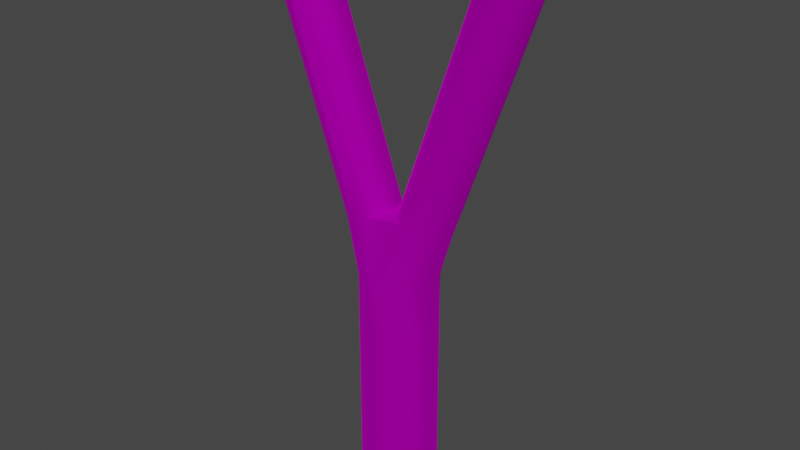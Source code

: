 # Source: slingshot.blend  (saved by Blender 2.91.10; exported with 4.5.12 LTS)
import bpy
from mathutils import Matrix  # noqa: F401  (used for matrix-valued properties, if any)

bpy.ops.wm.read_factory_settings(use_empty=True)
scene = bpy.context.scene
scene.name = 'Scene'

# ---- collections
col_collection = bpy.data.collections.new('Collection'); scene.collection.children.link(col_collection)

# ---- images (referenced by path relative to the original .blend; pixels are not part of the script)
import os
ASSET_DIR = os.environ.get("B2B_ASSET_DIR", "")  # directory of the original .blend (textures are referenced by path, not embedded)
HERE = os.path.dirname(os.path.abspath(__file__))  # packed textures are extracted next to this script under _unpacked/

def load_image(name, relpath, width, height, colorspace="sRGB"):
    """Load a texture the original file referenced (path relative to the .blend, or extracted next to this script)."""
    p = next((c for c in (os.path.join(HERE, relpath), os.path.join(ASSET_DIR, relpath)) if relpath and os.path.exists(c)), "")
    if p:
        img = bpy.data.images.load(p, check_existing=True)
        img.name = name
    else:  # same state as the original file: an image datablock whose file is absent (Cycles renders it pink)
        img = bpy.data.images.new(name, width, height)
        img.source = "FILE"
        img.filepath = "//" + (relpath or name)
    img.colorspace_settings.name = colorspace
    return img
img_colr_jpg_001 = load_image('colr.jpg.001', 'colr.jpg', 1024, 1024, 'sRGB')

# ---- materials (node trees are filled in below, after node groups)
mat_material = bpy.data.materials.new('Material')
mat_material.use_transparent_shadow = False
mat_material.roughness = 0.8965
mat_material.specular_intensity = 0.0
mat_material.metallic = 1.0

# ---- material node trees
mat_material.use_nodes = True; mat_material.node_tree.nodes.clear()
_N = mat_material.node_tree.nodes; _L = mat_material.node_tree.links
n0 = _N.new('ShaderNodeBsdfPrincipled'); n0.name = 'Principled BSDF'; n0.location = (10, 300)
n0.distribution = 'GGX'
n0.subsurface_method = 'BURLEY'
n0.inputs[1].default_value = 1.0
n0.inputs[2].default_value = 0.8965
n0.inputs[3].default_value = 1.45
n0.inputs[13].default_value = 0.0
n0.inputs[27].default_value = (0.0, 0.0, 0.0, 1.0)
n1 = _N.new('ShaderNodeOutputMaterial'); n1.name = 'Material Output'; n1.location = (300, 300)
n2 = _N.new('ShaderNodeNormalMap'); n2.name = 'Normal Map'; n2.location = (-300, -300)
n2.label = 'Normal/Map'
n2.inputs[0].default_value = 0.3
n3 = _N.new('ShaderNodeTexImage'); n3.name = 'Image Texture'; n3.location = (-280, 280)
n3.image = img_colr_jpg_001
_L.new(n0.outputs[0], n1.inputs[0])
_L.new(n2.outputs[0], n0.inputs[5])
_L.new(n3.outputs[0], n0.inputs[0])
n1.is_active_output = True

# ---- world
world_world = bpy.data.worlds.new('World'); scene.world = world_world
world_world.use_nodes = True; world_world.node_tree.nodes.clear()
_N = world_world.node_tree.nodes; _L = world_world.node_tree.links
n0 = _N.new('ShaderNodeOutputWorld'); n0.name = 'World Output'; n0.location = (300, 300)
n1 = _N.new('ShaderNodeBackground'); n1.name = 'Background'; n1.location = (10, 300)
n1.inputs[0].default_value = (0.05088, 0.05088, 0.05088, 1.0)
_L.new(n1.outputs[0], n0.inputs[0])
n0.is_active_output = True
world_world.color = (0.05088, 0.05088, 0.05088)
world_world.use_sun_shadow = False
world_world.sun_shadow_jitter_overblur = 0.0

# ---- meshes
me_mesh_001 = bpy.data.meshes.new('Mesh.001')
me_mesh_001.from_pydata([(7.889e-30, -4.349, 0.0), (0.6221, -4.349, 0.0), (0.6221, -3.624, 0.0), (0.6221, -2.899, 0.0), (0.6221, -2.174, 0.0), (0.6221, -1.45, 0.0), (0.6221, -0.7248, 0.0), (0.5917, -4.349, -0.1923), (0.5917, -3.624, -0.1923), (0.5917, -2.899, -0.1923), (0.5917, -2.174, -0.1923), (0.5917, -1.45, -0.1923), (0.5917, -0.7248, -0.1913), (0.5033, -4.349, -0.3657), (0.5033, -3.624, -0.3657), (0.5033, -2.899, -0.3657), (0.5033, -1.45, -0.3657), (0.5033, -2.174, -0.3657), (0.3657, -4.349, -0.5033), (0.5033, -0.7248, -0.3639), (0.3657, -2.899, -0.5033), (0.3657, -3.624, -0.5033), (0.3657, -1.45, -0.5033), (0.3657, -2.174, -0.5033), (0.1923, -4.349, -0.5917), (0.3657, -0.7248, -0.5009), (0.1923, -2.899, -0.5917), (0.1923, -3.624, -0.5917), (0.1923, -1.45, -0.5917), (0.1923, -2.174, -0.5917), (7.889e-30, -4.349, -0.6221), (0.1923, -0.7248, -0.5888), (7.889e-30, -2.174, -0.6221), (7.889e-30, -1.45, -0.6221), (7.889e-30, -3.624, -0.6221), (7.889e-30, -2.899, -0.6221), (0.5917, -3.624, 0.1923), (0.5917, -2.899, 0.1923), (7.889e-30, -0.7248, -0.6221), (0.5917, -4.349, 0.1923), (0.5917, -0.7248, 0.1913), (-0.1923, -4.349, -0.5917), (0.5917, -2.174, 0.1923), (0.5917, -1.45, 0.1923), (-0.1923, -2.174, -0.5917), (-0.1923, -1.45, -0.5917), (-0.1923, -3.624, -0.5917), (-0.1923, -2.899, -0.5917), (-0.9741, 1.564, -0.4627), (-0.7303, 0.8816, -0.4627), (-0.4864, 0.1991, -0.4627), (-0.1923, -0.7248, -0.5871), (-1.949, 4.294, -0.4627), (-1.706, 3.612, -0.4627), (-1.462, 2.929, -0.4627), (-1.218, 2.247, -0.4627), (-0.3657, -2.174, -0.5033), (-0.3657, -2.899, -0.5033), (-0.3657, -3.624, -0.5033), (-0.3657, -4.349, -0.5033), (-0.8936, 0.8233, -0.3936), (-0.6498, 0.1407, -0.3936), (-0.3657, -0.7248, -0.4994), (-0.3657, -1.45, -0.5033), (-2.113, 4.236, -0.3936), (-0.5033, -4.349, -0.3657), (-0.5033, -3.624, -0.3657), (-0.5033, -2.899, -0.3657), (-1.137, 1.506, -0.3936), (-1.381, 2.188, -0.3936), (-1.625, 2.871, -0.3936), (-1.869, 3.553, -0.3936), (-1.023, 0.777, -0.286), (-1.267, 1.46, -0.286), (-1.511, 2.142, -0.286), (-1.755, 2.825, -0.286), (-0.5033, -2.174, -0.3657), (-0.5033, -1.45, -0.3657), (-0.5033, -0.7248, -0.3628), (-0.7794, 0.0944, -0.286), (-0.5917, -2.174, -0.1923), (-0.5917, -2.899, -0.1923), (-0.5917, -0.7248, -0.1907), (-0.5917, -1.45, -0.1923), (-2.242, 4.19, -0.286), (-1.999, 3.507, -0.286), (-0.5917, -3.624, -0.1923), (-0.5917, -4.349, -0.1923), (-2.082, 3.477, -0.1503), (-1.838, 2.795, -0.1503), (-0.6221, -4.349, 0.0), (-2.326, 4.16, -0.1503), (-1.106, 0.7472, -0.1503), (-0.8626, 0.06468, -0.1503), (-1.594, 2.112, -0.1503), (-1.35, 1.43, -0.1503), (-1.135, 0.737, 0.0), (-1.379, 1.42, 0.0), (-0.6221, -0.7248, 0.0), (-0.8913, 0.05443, 0.0), (-0.6221, -2.174, 0.0), (-0.6221, -1.45, 0.0), (-0.6221, -3.624, 0.0), (-0.6221, -2.899, 0.0), (-0.5917, -2.899, 0.1923), (-0.5917, -2.174, 0.1923), (-0.5917, -4.349, 0.1923), (-0.5917, -3.624, 0.1923), (-2.11, 3.467, 0.0), (-2.354, 4.15, 0.0), (-1.623, 2.102, 0.0), (-1.867, 2.785, 0.0), (-2.082, 3.477, 0.1503), (-1.838, 2.795, 0.1503), (-1.594, 2.112, 0.1503), (-1.35, 1.43, 0.1503), (-1.106, 0.7472, 0.1503), (-0.8626, 0.06468, 0.1503), (-0.5917, -0.7248, 0.1907), (-0.5917, -1.45, 0.1923), (-0.7794, 0.0944, 0.286), (-0.5033, -0.7248, 0.3628), (-0.5033, -1.45, 0.3657), (-0.5033, -2.174, 0.3657), (-0.5033, -2.899, 0.3657), (-0.5033, -3.624, 0.3657), (-0.5033, -4.349, 0.3657), (-2.326, 4.16, 0.1503), (-0.3657, -2.174, 0.5033), (-0.3657, -2.899, 0.5033), (-0.3657, -0.7248, 0.4994), (-0.3657, -1.45, 0.5033), (-0.8936, 0.8233, 0.3936), (-0.6498, 0.1407, 0.3936), (-1.381, 2.188, 0.3936), (-1.137, 1.506, 0.3936), (-1.267, 1.46, 0.286), (-1.023, 0.777, 0.286), (-1.755, 2.825, 0.286), (-1.511, 2.142, 0.286), (-2.242, 4.19, 0.286), (-1.999, 3.507, 0.286), (-0.3657, -3.624, 0.5033), (-0.3657, -4.349, 0.5033), (-0.1923, -0.7248, 0.5871), (-0.4864, 0.1991, 0.4627), (-0.7303, 0.8816, 0.4627), (-0.9741, 1.564, 0.4627), (-1.218, 2.247, 0.4627), (-1.462, 2.929, 0.4627), (-1.706, 3.612, 0.4627), (-1.949, 4.294, 0.4627), (-1.625, 2.871, 0.3936), (-1.869, 3.553, 0.3936), (-2.113, 4.236, 0.3936), (-0.1923, -4.349, 0.5917), (-0.1923, -3.624, 0.5917), (-0.1923, -2.899, 0.5917), (-0.1923, -2.174, 0.5917), (-0.1923, -1.45, 0.5917), (0.1923, -0.7248, 0.5888), (0.1923, -1.45, 0.5917), (0.1923, -2.174, 0.5917), (0.1923, -2.899, 0.5917), (0.3657, -2.174, 0.5033), (0.3657, -2.899, 0.5033), (0.3657, -3.624, 0.5033), (0.3657, -4.349, 0.5033), (7.889e-30, -2.174, 0.6221), (7.889e-30, -2.899, 0.6221), (7.889e-30, -3.624, 0.6221), (7.889e-30, -4.349, 0.6221), (0.1923, -3.624, 0.5917), (0.1923, -4.349, 0.5917), (7.889e-30, -0.7248, 0.6221), (7.889e-30, -1.45, 0.6221), (0.8398, 2.48, 0.1428), (-0.2979, 0.2636, 0.3936), (-1.515, 3.677, 0.3936), (-1.759, 4.36, 0.3936), (-1.028, 2.312, 0.3936), (-1.272, 2.994, 0.3936), (-0.5414, 0.9462, 0.3936), (-0.7849, 1.629, 0.3936), (0.5033, -4.349, 0.3657), (0.5033, -3.624, 0.3657), (0.3657, -1.45, 0.5033), (0.3657, -0.7248, 0.5009), (0.5033, -1.45, 0.3657), (0.5033, -0.7248, 0.3639), (0.5033, -2.899, 0.3657), (0.5033, -2.174, 0.3657), (-1.386, 3.723, -0.286), (-1.142, 3.041, -0.286), (-0.08505, 0.3395, -0.1503), (-1.629, 4.406, -0.286), (-0.4118, 0.9925, -0.286), (-0.1683, 0.3098, -0.286), (-0.8987, 2.358, -0.286), (-0.6552, 1.675, -0.286), (-1.272, 2.994, -0.3936), (-1.028, 2.312, -0.3936), (-1.759, 4.36, -0.3936), (-1.515, 3.677, -0.3936), (-0.2979, 0.2636, -0.3936), (1.327, 3.846, 0.1428), (-0.7849, 1.629, -0.3936), (-0.5414, 0.9462, -0.3936), (-1.517, 4.446, 0.0), (-0.08505, 0.3395, 0.1503), (-0.3285, 1.022, 0.1503), (-0.572, 1.705, 0.1503), (-0.5433, 1.715, 0.0), (-0.7868, 2.398, 0.0), (-1.03, 3.08, 0.0), (-1.274, 3.763, 0.0), (-1.302, 3.753, -0.1503), (-1.546, 4.436, -0.1503), (-0.05637, 0.3497, 0.0), (-0.2998, 1.032, 0.0), (-0.3285, 1.022, -0.1503), (-0.572, 1.705, -0.1503), (-0.8155, 2.388, -0.1503), (-1.059, 3.07, -0.1503), (1.242, 2.34, -0.4394), (0.9985, 1.657, -0.4394), (0.7546, 0.9744, -0.4394), (0.5108, 0.2919, -0.4394), (1.653, 4.499, 0.2716), (-1.629, 4.406, 0.286), (-1.386, 3.723, 0.286), (-1.142, 3.041, 0.286), (-0.8987, 2.358, 0.286), (-0.6552, 1.675, 0.286), (-0.4118, 0.9925, 0.286), (-0.1683, 0.3098, 0.286), (-1.546, 4.436, 0.1503), (-1.302, 3.753, 0.1503), (-1.059, 3.07, 0.1503), (-0.8155, 2.388, 0.1503), (1.291, 1.552, -0.2716), (1.535, 2.235, -0.2716), (0.8037, 0.1872, -0.2716), (1.048, 0.8698, -0.2716), (2.137, 4.329, -0.3738), (1.167, 3.133, 0.2716), (1.649, 2.964, -0.3738), (1.893, 3.646, -0.3738), (1.162, 1.599, -0.3738), (1.406, 2.281, -0.3738), (0.6741, 0.2335, -0.3738), (0.918, 0.9161, -0.3738), (1.974, 4.387, -0.4394), (1.41, 3.816, 0.2716), (1.486, 3.022, -0.4394), (1.73, 3.705, -0.4394), (0.4361, 1.085, 0.2716), (2.379, 4.243, 0.0), (2.135, 3.56, 0.0), (1.891, 2.877, 0.0), (1.618, 2.205, 0.1428), (1.375, 1.523, 0.1428), (1.131, 0.84, 0.1428), (0.887, 0.1575, 0.1428), (0.1927, 0.4026, 0.2716), (2.35, 4.253, 0.1428), (2.106, 3.57, 0.1428), (1.862, 2.888, 0.1428), (1.535, 2.235, 0.2716), (1.291, 1.552, 0.2716), (1.048, 0.8698, 0.2716), (0.8037, 0.1872, 0.2716), (2.267, 4.283, -0.2716), (0.9231, 2.451, 0.2716), (1.779, 2.917, -0.2716), (2.023, 3.6, -0.2716), (1.375, 1.523, -0.1428), (1.618, 2.205, -0.1428), (0.887, 0.1575, -0.1428), (1.131, 0.84, -0.1428), (2.35, 4.253, -0.1428), (0.6796, 1.768, 0.2716), (1.862, 2.888, -0.1428), (2.106, 3.57, -0.1428), (1.403, 1.512, 0.0), (1.647, 2.195, 0.0), (0.9156, 0.1472, 0.0), (1.159, 0.8298, 0.0), (1.974, 4.387, 0.4394), (1.73, 3.705, 0.4394), (1.783, 4.452, 0.3738), (1.54, 3.77, 0.3738), (0.3223, 0.3564, 0.3738), (0.5964, 1.798, 0.1428), (0.8093, 1.722, 0.3738), (0.5658, 1.039, 0.3738), (1.296, 3.087, 0.3738), (1.053, 2.404, 0.3738), (0.3223, 0.3564, -0.3738), (1.083, 3.163, 0.1428), (0.8093, 1.722, -0.3738), (0.5658, 1.039, -0.3738), (1.296, 3.087, -0.3738), (1.053, 2.404, -0.3738), (1.779, 2.917, 0.2716), (2.023, 3.6, 0.2716), (2.267, 4.283, 0.2716), (0.6741, 0.2335, 0.3738), (0.918, 0.9161, 0.3738), (1.162, 1.599, 0.3738), (1.406, 2.281, 0.3738), (1.649, 2.964, 0.3738), (1.893, 3.646, 0.3738), (2.137, 4.329, 0.3738), (1.57, 4.528, 0.1428), (0.5108, 0.2919, 0.4394), (0.7546, 0.9744, 0.4394), (0.9985, 1.657, 0.4394), (1.242, 2.34, 0.4394), (1.486, 3.022, 0.4394), (1.167, 3.133, -0.2716), (1.41, 3.816, -0.2716), (0.6796, 1.768, -0.2716), (0.9231, 2.451, -0.2716), (0.1927, 0.4026, -0.2716), (0.4361, 1.085, -0.2716), (1.54, 3.77, -0.3738), (1.783, 4.452, -0.3738), (0.8398, 2.48, -0.1428), (0.3529, 1.115, -0.1428), (0.5964, 1.798, -0.1428), (1.653, 4.499, -0.2716), (0.1094, 0.4323, -0.1428), (1.083, 3.163, -0.1428), (1.327, 3.846, -0.1428), (1.57, 4.528, -0.1428), (0.08076, 0.4425, 0.0), (0.3242, 1.125, 0.0), (0.5677, 1.808, 0.0), (0.8112, 2.491, 0.0), (1.055, 3.173, 0.0), (1.298, 3.856, 0.0), (1.542, 4.539, 0.0), (0.1094, 0.4323, 0.1428), (0.3529, 1.115, 0.1428)], [], [(335, 342, 314, 228, 290, 288, 313, 306, 265, 257, 280, 272, 244, 252, 327, 331), (91, 109, 127, 140, 154, 151, 179, 229, 236, 208, 217, 195, 202, 52, 64, 84), (7, 1, 0), (7, 8, 2, 1), (8, 9, 3, 2), (9, 10, 4, 3), (10, 11, 5, 4), (11, 12, 6, 5), (38, 298, 227, 31), (298, 301, 226, 227), (301, 300, 225, 226), (300, 303, 224, 225), (303, 302, 254, 224), (302, 326, 255, 254), (326, 327, 252, 255), (306, 313, 312, 305), (13, 7, 0), (13, 14, 8, 7), (14, 15, 9, 8), (15, 17, 10, 9), (17, 16, 11, 10), (16, 19, 12, 11), (324, 325, 301, 298), (325, 322, 300, 301), (322, 323, 303, 300), (323, 320, 302, 303), (320, 321, 326, 302), (321, 331, 327, 326), (307, 315, 160, 187), (332, 329, 325, 324), (18, 13, 0), (18, 21, 14, 13), (21, 20, 15, 14), (20, 23, 17, 15), (23, 22, 16, 17), (22, 25, 19, 16), (329, 330, 322, 325), (330, 328, 323, 322), (328, 333, 320, 323), (333, 334, 321, 320), (334, 335, 331, 321), (304, 311, 310, 268), (336, 337, 329, 332), (337, 338, 330, 329), (24, 18, 0), (24, 27, 21, 18), (27, 26, 20, 21), (26, 29, 23, 20), (29, 28, 22, 23), (28, 31, 25, 22), (338, 339, 328, 330), (339, 340, 333, 328), (340, 341, 334, 333), (341, 342, 335, 334), (269, 309, 308, 270), (343, 344, 337, 336), (344, 293, 338, 337), (293, 176, 339, 338), (30, 24, 0), (30, 34, 27, 24), (34, 35, 26, 27), (35, 32, 29, 26), (32, 33, 28, 29), (33, 38, 31, 28), (176, 299, 340, 339), (184, 167, 0), (184, 185, 166, 167), (185, 190, 165, 166), (190, 191, 164, 165), (191, 188, 186, 164), (188, 189, 187, 186), (299, 205, 341, 340), (41, 30, 0), (41, 46, 34, 30), (46, 47, 35, 34), (47, 44, 32, 35), (44, 45, 33, 32), (45, 51, 38, 33), (205, 314, 342, 341), (310, 318, 317, 309), (264, 256, 344, 343), (256, 281, 293, 344), (281, 273, 176, 293), (273, 245, 299, 176), (39, 184, 0), (39, 36, 185, 184), (59, 41, 0), (59, 58, 46, 41), (58, 57, 47, 46), (57, 56, 44, 47), (56, 63, 45, 44), (63, 62, 51, 45), (62, 61, 50, 51), (61, 60, 49, 50), (60, 68, 48, 49), (68, 69, 55, 48), (69, 70, 54, 55), (70, 71, 53, 54), (71, 64, 52, 53), (36, 37, 190, 185), (65, 59, 0), (65, 66, 58, 59), (66, 67, 57, 58), (67, 76, 56, 57), (76, 77, 63, 56), (77, 78, 62, 63), (78, 79, 61, 62), (79, 72, 60, 61), (72, 73, 68, 60), (73, 74, 69, 68), (74, 75, 70, 69), (75, 85, 71, 70), (85, 84, 64, 71), (37, 42, 191, 190), (87, 65, 0), (87, 86, 66, 65), (86, 81, 67, 66), (81, 80, 76, 67), (80, 83, 77, 76), (83, 82, 78, 77), (82, 93, 79, 78), (93, 92, 72, 79), (92, 95, 73, 72), (95, 94, 74, 73), (94, 89, 75, 74), (89, 88, 85, 75), (88, 91, 84, 85), (42, 43, 188, 191), (90, 87, 0), (90, 102, 86, 87), (102, 103, 81, 86), (103, 100, 80, 81), (100, 101, 83, 80), (101, 98, 82, 83), (98, 99, 93, 82), (99, 96, 92, 93), (96, 97, 95, 92), (97, 110, 94, 95), (110, 111, 89, 94), (111, 108, 88, 89), (108, 109, 91, 88), (43, 40, 189, 188), (106, 90, 0), (106, 107, 102, 90), (107, 104, 103, 102), (104, 105, 100, 103), (105, 119, 101, 100), (119, 118, 98, 101), (118, 117, 99, 98), (117, 116, 96, 99), (116, 115, 97, 96), (115, 114, 110, 97), (114, 113, 111, 110), (113, 112, 108, 111), (112, 127, 109, 108), (245, 253, 205, 299), (126, 106, 0), (126, 125, 107, 106), (125, 124, 104, 107), (124, 123, 105, 104), (123, 122, 119, 105), (122, 121, 118, 119), (121, 120, 117, 118), (120, 137, 116, 117), (137, 136, 115, 116), (136, 139, 114, 115), (139, 138, 113, 114), (138, 141, 112, 113), (141, 140, 127, 112), (253, 228, 314, 205), (143, 126, 0), (143, 142, 125, 126), (142, 129, 124, 125), (129, 128, 123, 124), (128, 131, 122, 123), (131, 130, 121, 122), (130, 133, 120, 121), (133, 132, 137, 120), (132, 135, 136, 137), (135, 134, 139, 136), (134, 152, 138, 139), (152, 153, 141, 138), (153, 154, 140, 141), (311, 319, 318, 310), (155, 143, 0), (155, 156, 142, 143), (156, 157, 129, 142), (157, 158, 128, 129), (158, 159, 131, 128), (159, 144, 130, 131), (144, 145, 133, 130), (145, 146, 132, 133), (146, 147, 135, 132), (147, 148, 134, 135), (148, 149, 152, 134), (149, 150, 153, 152), (150, 151, 154, 153), (292, 295, 256, 264), (171, 155, 0), (171, 170, 156, 155), (170, 169, 157, 156), (169, 168, 158, 157), (168, 175, 159, 158), (175, 174, 144, 159), (295, 294, 281, 256), (294, 297, 273, 281), (297, 296, 245, 273), (1, 39, 0), (1, 2, 36, 39), (2, 3, 37, 36), (3, 4, 42, 37), (4, 5, 43, 42), (173, 171, 0), (173, 172, 170, 171), (172, 163, 169, 170), (163, 162, 168, 169), (162, 161, 175, 168), (161, 160, 174, 175), (5, 6, 40, 43), (296, 291, 253, 245), (291, 290, 228, 253), (160, 315, 292, 174), (315, 316, 295, 292), (316, 317, 294, 295), (317, 318, 297, 294), (318, 319, 296, 297), (167, 173, 0), (167, 166, 172, 173), (166, 165, 163, 172), (165, 164, 162, 163), (164, 186, 161, 162), (186, 187, 160, 161), (319, 289, 291, 296), (289, 288, 290, 291), (50, 204, 38, 51), (49, 207, 204, 50), (48, 206, 207, 49), (55, 201, 206, 48), (54, 200, 201, 55), (53, 203, 200, 54), (52, 202, 203, 53), (308, 316, 315, 307), (207, 196, 197, 204), (206, 199, 196, 207), (201, 198, 199, 206), (200, 193, 198, 201), (203, 192, 193, 200), (202, 195, 192, 203), (309, 317, 316, 308), (196, 220, 194, 197), (199, 221, 220, 196), (198, 222, 221, 199), (193, 223, 222, 198), (192, 216, 223, 193), (195, 217, 216, 192), (305, 312, 311, 304), (220, 219, 218, 194), (221, 212, 219, 220), (222, 213, 212, 221), (223, 214, 213, 222), (216, 215, 214, 223), (217, 208, 215, 216), (268, 310, 309, 269), (219, 210, 209, 218), (212, 211, 210, 219), (213, 239, 211, 212), (214, 238, 239, 213), (215, 237, 238, 214), (208, 236, 237, 215), (312, 289, 319, 311), (210, 234, 235, 209), (211, 233, 234, 210), (239, 232, 233, 211), (238, 231, 232, 239), (237, 230, 231, 238), (236, 229, 230, 237), (313, 288, 289, 312), (234, 182, 177, 235), (233, 183, 182, 234), (232, 180, 183, 233), (231, 181, 180, 232), (230, 178, 181, 231), (229, 179, 178, 230), (177, 145, 144, 174), (182, 146, 145, 177), (183, 147, 146, 182), (180, 148, 147, 183), (181, 149, 148, 180), (178, 150, 149, 181), (179, 151, 150, 178), (227, 250, 25, 31), (226, 251, 250, 227), (225, 248, 251, 226), (224, 249, 248, 225), (254, 246, 249, 224), (255, 247, 246, 254), (252, 244, 247, 255), (250, 242, 19, 25), (251, 243, 242, 250), (248, 240, 243, 251), (249, 241, 240, 248), (246, 274, 241, 249), (247, 275, 274, 246), (244, 272, 275, 247), (242, 278, 12, 19), (243, 279, 278, 242), (240, 276, 279, 243), (241, 277, 276, 240), (274, 282, 277, 241), (275, 283, 282, 274), (272, 280, 283, 275), (278, 286, 6, 12), (279, 287, 286, 278), (276, 284, 287, 279), (277, 285, 284, 276), (282, 259, 285, 277), (283, 258, 259, 282), (280, 257, 258, 283), (286, 263, 40, 6), (287, 262, 263, 286), (284, 261, 262, 287), (285, 260, 261, 284), (259, 267, 260, 285), (258, 266, 267, 259), (257, 265, 266, 258), (263, 271, 189, 40), (262, 270, 271, 263), (261, 269, 270, 262), (260, 268, 269, 261), (267, 304, 268, 260), (266, 305, 304, 267), (265, 306, 305, 266), (271, 307, 187, 189), (270, 308, 307, 271), (343, 336, 218, 209), (336, 332, 194, 218), (332, 324, 197, 194), (209, 235, 264, 343), (235, 177, 292, 264), (204, 197, 324, 298), (292, 177, 174), (38, 204, 298)])
me_mesh_001.polygons.foreach_set('use_smooth', [True] * 342)
_k = set([(1, 7), (1, 39), (7, 13), (13, 18), (18, 24), (24, 30), (30, 41), (39, 184), (41, 59), (48, 49), (48, 55), (49, 50), (52, 53), (52, 64), (52, 202), (53, 54), (54, 55), (59, 65), (64, 84), (65, 87), (84, 91), (87, 90), (90, 106), (91, 109), (106, 126), (109, 127), (126, 143), (127, 140), (140, 154), (143, 155), (145, 146), (146, 147), (147, 148), (148, 149), (149, 150), (150, 151), (151, 154), (151, 179), (155, 171), (167, 173), (167, 184), (171, 173), (177, 235), (177, 292), (179, 229), (194, 197), (194, 218), (195, 202), (195, 217), (197, 204), (204, 298), (208, 217), (208, 236), (209, 218), (209, 235), (228, 290), (228, 314), (229, 236), (244, 252), (244, 272), (252, 327), (257, 265), (257, 280), (264, 292), (264, 343), (265, 306), (272, 280), (288, 290), (288, 313), (298, 324), (306, 313), (314, 342), (324, 332), (327, 331), (331, 335), (332, 336), (335, 342), (336, 343)])
me_mesh_001.attributes.new('sharp_edge', 'BOOLEAN', 'EDGE').data.foreach_set('value', [ (min(e.vertices), max(e.vertices)) in _k for e in me_mesh_001.edges])
_uv = me_mesh_001.uv_layers.new(name='___ UVW')
_uv.uv.foreach_set('vector', [0.02383, 0.6592, 0.01632, 0.6558, 0.01151, 0.651, 0.01632, 0.6468, 0.02383, 0.6434, 0.03329, 0.6412, 0.04377, 0.6404, 0.05426, 0.6412, 0.06371, 0.6434, 0.07122, 0.6468, 0.07604, 0.651, 0.07122, 0.6558, 0.06371, 0.6592, 0.05426, 0.6614, 0.04377, 0.6622, 0.03329, 0.6614, 0.6096, 0.9627, 0.6175, 0.9661, 0.6226, 0.9704, 0.6175, 0.9752, 0.6096, 0.9786, 0.5996, 0.9808, 0.5886, 0.9815, 0.5776, 0.9808, 0.5676, 0.9786, 0.5597, 0.9752, 0.5546, 0.9704, 0.5597, 0.9661, 0.5676, 0.9627, 0.5776, 0.9606, 0.5886, 0.9598, 0.5996, 0.9606, 0.1282, 0.9439, 0.1282, 0.8982, 0.1423, 0.9004, 0.04377, 0.009562, 0.04377, 0.06278, 0.02966, 0.06278, 0.02966, 0.009562, 0.04377, 0.06278, 0.04377, 0.116, 0.02966, 0.116, 0.02966, 0.06278, 0.04377, 0.116, 0.04377, 0.1692, 0.02966, 0.1692, 0.02966, 0.116, 0.04377, 0.1692, 0.04377, 0.2225, 0.02966, 0.2225, 0.02966, 0.1692, 0.04377, 0.2225, 0.04377, 0.2757, 0.02972, 0.2757, 0.02966, 0.2225, 0.1903, 0.606, 0.2137, 0.6807, 0.1998, 0.6854, 0.1762, 0.606, 0.2137, 0.6807, 0.2316, 0.7308, 0.2177, 0.7355, 0.1998, 0.6854, 0.2316, 0.7308, 0.2495, 0.7809, 0.2356, 0.7856, 0.2177, 0.7355, 0.2495, 0.7809, 0.2674, 0.831, 0.2535, 0.8358, 0.2356, 0.7856, 0.2674, 0.831, 0.2853, 0.8811, 0.2713, 0.8859, 0.2535, 0.8358, 0.2853, 0.8811, 0.3032, 0.9313, 0.2892, 0.936, 0.2713, 0.8859, 0.3032, 0.9313, 0.3211, 0.9814, 0.3071, 0.9862, 0.2892, 0.936, 0.5347, 0.4059, 0.5252, 0.4025, 0.5431, 0.3524, 0.5526, 0.3558, 0.1282, 0.9439, 0.1423, 0.9004, 0.155, 0.9069, 0.02966, 0.009562, 0.02966, 0.06278, 0.01692, 0.06278, 0.01692, 0.009562, 0.02966, 0.06278, 0.02966, 0.116, 0.01692, 0.116, 0.01692, 0.06278, 0.02966, 0.116, 0.02966, 0.1692, 0.01692, 0.1692, 0.01692, 0.116, 0.02966, 0.1692, 0.02966, 0.2225, 0.01692, 0.2225, 0.01692, 0.1692, 0.02966, 0.2225, 0.02972, 0.2757, 0.01705, 0.2757, 0.01692, 0.2225, 0.1998, 0.6854, 0.2177, 0.7355, 0.2082, 0.7389, 0.1903, 0.6888, 0.2177, 0.7355, 0.2356, 0.7856, 0.2261, 0.789, 0.2082, 0.7389, 0.2356, 0.7856, 0.2535, 0.8358, 0.2439, 0.8392, 0.2261, 0.789, 0.2535, 0.8358, 0.2713, 0.8859, 0.2618, 0.8893, 0.2439, 0.8392, 0.2713, 0.8859, 0.2892, 0.936, 0.2797, 0.9394, 0.2618, 0.8893, 0.2892, 0.936, 0.3071, 0.9862, 0.2976, 0.9896, 0.2797, 0.9394, 0.413, 0.7235, 0.4003, 0.7235, 0.4237, 0.6488, 0.4357, 0.6531, 0.4883, 0.6859, 0.4883, 0.736, 0.4788, 0.7382, 0.4788, 0.688, 0.1282, 0.9439, 0.155, 0.9069, 0.1651, 0.917, 0.2131, 0.3399, 0.2131, 0.3931, 0.203, 0.3931, 0.203, 0.3399, 0.2131, 0.3931, 0.2131, 0.4463, 0.203, 0.4463, 0.203, 0.3931, 0.2131, 0.4463, 0.2131, 0.4996, 0.203, 0.4996, 0.203, 0.4463, 0.2131, 0.4996, 0.2131, 0.5528, 0.203, 0.5528, 0.203, 0.4996, 0.2131, 0.5528, 0.2131, 0.606, 0.203, 0.606, 0.203, 0.5528, 0.4883, 0.736, 0.4883, 0.7861, 0.4788, 0.7883, 0.4788, 0.7382, 0.4883, 0.7861, 0.4883, 0.8362, 0.4788, 0.8384, 0.4788, 0.7883, 0.4883, 0.8362, 0.4883, 0.8864, 0.4788, 0.8886, 0.4788, 0.8384, 0.4883, 0.8864, 0.4883, 0.9365, 0.4788, 0.9387, 0.4788, 0.8886, 0.4883, 0.9365, 0.4883, 0.9866, 0.4788, 0.9888, 0.4788, 0.9387, 0.4989, 0.5061, 0.4894, 0.5027, 0.5073, 0.4526, 0.5168, 0.456, 0.4788, 0.688, 0.4788, 0.7382, 0.4683, 0.7389, 0.4683, 0.6888, 0.4788, 0.7382, 0.4788, 0.7883, 0.4683, 0.789, 0.4683, 0.7389, 0.1282, 0.9439, 0.1651, 0.917, 0.1716, 0.9298, 0.203, 0.3399, 0.203, 0.3931, 0.1903, 0.3931, 0.1903, 0.3399, 0.203, 0.3931, 0.203, 0.4463, 0.1903, 0.4463, 0.1903, 0.3931, 0.203, 0.4463, 0.203, 0.4996, 0.1903, 0.4996, 0.1903, 0.4463, 0.203, 0.4996, 0.203, 0.5528, 0.1903, 0.5528, 0.1903, 0.4996, 0.203, 0.5528, 0.203, 0.606, 0.1903, 0.606, 0.1903, 0.5528, 0.4788, 0.7883, 0.4788, 0.8384, 0.4683, 0.8392, 0.4683, 0.789, 0.4788, 0.8384, 0.4788, 0.8886, 0.4683, 0.8893, 0.4683, 0.8392, 0.4788, 0.8886, 0.4788, 0.9387, 0.4683, 0.9394, 0.4683, 0.8893, 0.4788, 0.9387, 0.4788, 0.9888, 0.4683, 0.9896, 0.4683, 0.9394, 0.4631, 0.6064, 0.4536, 0.603, 0.4715, 0.5528, 0.481, 0.5562, 0.4683, 0.6888, 0.4683, 0.7389, 0.4579, 0.7382, 0.4579, 0.688, 0.4683, 0.7389, 0.4683, 0.789, 0.4579, 0.7883, 0.4579, 0.7382, 0.4683, 0.789, 0.4683, 0.8392, 0.4579, 0.8384, 0.4579, 0.7883, 0.1282, 0.9439, 0.1716, 0.9298, 0.1738, 0.9439, 0.1903, 0.3399, 0.1903, 0.3931, 0.1762, 0.3931, 0.1762, 0.3399, 0.1903, 0.3931, 0.1903, 0.4463, 0.1762, 0.4463, 0.1762, 0.3931, 0.1903, 0.4463, 0.1903, 0.4996, 0.1762, 0.4996, 0.1762, 0.4463, 0.1903, 0.4996, 0.1903, 0.5528, 0.1762, 0.5528, 0.1762, 0.4996, 0.1903, 0.5528, 0.1903, 0.606, 0.1762, 0.606, 0.1762, 0.5528, 0.4683, 0.8392, 0.4683, 0.8893, 0.4579, 0.8886, 0.4579, 0.8384, 0.1282, 0.9439, 0.09119, 0.917, 0.1013, 0.9069, 0.08073, 0.009562, 0.08073, 0.06278, 0.07063, 0.06278, 0.07063, 0.009562, 0.08073, 0.06278, 0.08073, 0.116, 0.07063, 0.116, 0.07063, 0.06278, 0.08073, 0.116, 0.08073, 0.1692, 0.07063, 0.1692, 0.07063, 0.116, 0.08073, 0.1692, 0.08073, 0.2225, 0.07063, 0.2225, 0.07063, 0.1692, 0.413, 0.7767, 0.413, 0.7235, 0.4231, 0.7235, 0.4231, 0.7767, 0.4683, 0.8893, 0.4683, 0.9394, 0.4579, 0.9387, 0.4579, 0.8886, 0.1282, 0.9439, 0.1738, 0.9439, 0.1716, 0.958, 0.1762, 0.3399, 0.1762, 0.3931, 0.162, 0.3931, 0.162, 0.3399, 0.1762, 0.3931, 0.1762, 0.4463, 0.162, 0.4463, 0.162, 0.3931, 0.1762, 0.4463, 0.1762, 0.4996, 0.162, 0.4996, 0.162, 0.4463, 0.1762, 0.4996, 0.1762, 0.5528, 0.162, 0.5528, 0.162, 0.4996, 0.1762, 0.5528, 0.1762, 0.606, 0.162, 0.606, 0.162, 0.5528, 0.4683, 0.9394, 0.4683, 0.9896, 0.4579, 0.9888, 0.4579, 0.9387, 0.4715, 0.5528, 0.4595, 0.5486, 0.4774, 0.4984, 0.4894, 0.5027, 0.4579, 0.688, 0.4579, 0.7382, 0.4484, 0.736, 0.4484, 0.6859, 0.4579, 0.7382, 0.4579, 0.7883, 0.4484, 0.7861, 0.4484, 0.736, 0.4579, 0.7883, 0.4579, 0.8384, 0.4484, 0.8362, 0.4484, 0.7861, 0.4579, 0.8384, 0.4579, 0.8886, 0.4484, 0.8864, 0.4484, 0.8362, 0.1282, 0.9439, 0.1013, 0.9069, 0.114, 0.9004, 0.07063, 0.009562, 0.07063, 0.06278, 0.05789, 0.06278, 0.05789, 0.009562, 0.1282, 0.9439, 0.1716, 0.958, 0.1651, 0.9707, 0.162, 0.3399, 0.162, 0.3931, 0.1493, 0.3931, 0.1493, 0.3399, 0.162, 0.3931, 0.162, 0.4463, 0.1493, 0.4463, 0.1493, 0.3931, 0.162, 0.4463, 0.162, 0.4996, 0.1493, 0.4996, 0.1493, 0.4463, 0.162, 0.4996, 0.162, 0.5528, 0.1493, 0.5528, 0.1493, 0.4996, 0.162, 0.5528, 0.162, 0.606, 0.1493, 0.606, 0.1493, 0.5528, 0.162, 0.606, 0.1404, 0.6738, 0.1285, 0.6696, 0.1493, 0.606, 0.1404, 0.6738, 0.1225, 0.724, 0.1105, 0.7197, 0.1285, 0.6696, 0.1225, 0.724, 0.1046, 0.7741, 0.09264, 0.7698, 0.1105, 0.7197, 0.1046, 0.7741, 0.08673, 0.8242, 0.07474, 0.8199, 0.09264, 0.7698, 0.08673, 0.8242, 0.06883, 0.8743, 0.05683, 0.87, 0.07474, 0.8199, 0.06883, 0.8743, 0.05092, 0.9244, 0.03893, 0.9202, 0.05683, 0.87, 0.05092, 0.9244, 0.03302, 0.9746, 0.02102, 0.9703, 0.03893, 0.9202, 0.07063, 0.06278, 0.07063, 0.116, 0.05789, 0.116, 0.05789, 0.06278, 0.1282, 0.9439, 0.1651, 0.9707, 0.155, 0.9808, 0.1493, 0.3399, 0.1493, 0.3931, 0.1392, 0.3931, 0.1392, 0.3399, 0.1493, 0.3931, 0.1493, 0.4463, 0.1392, 0.4463, 0.1392, 0.3931, 0.1493, 0.4463, 0.1493, 0.4996, 0.1392, 0.4996, 0.1392, 0.4463, 0.1493, 0.4996, 0.1493, 0.5528, 0.1392, 0.5528, 0.1392, 0.4996, 0.1493, 0.5528, 0.1493, 0.606, 0.1392, 0.606, 0.1392, 0.5528, 0.1493, 0.606, 0.1285, 0.6696, 0.1189, 0.6662, 0.1392, 0.606, 0.1285, 0.6696, 0.1105, 0.7197, 0.101, 0.7163, 0.1189, 0.6662, 0.1105, 0.7197, 0.09264, 0.7698, 0.08313, 0.7664, 0.101, 0.7163, 0.09264, 0.7698, 0.07474, 0.8199, 0.06522, 0.8165, 0.08313, 0.7664, 0.07474, 0.8199, 0.05683, 0.87, 0.04732, 0.8666, 0.06522, 0.8165, 0.05683, 0.87, 0.03893, 0.9202, 0.02941, 0.9168, 0.04732, 0.8666, 0.03893, 0.9202, 0.02102, 0.9703, 0.01151, 0.9669, 0.02941, 0.9168, 0.07063, 0.116, 0.07063, 0.1692, 0.05789, 0.1692, 0.05789, 0.116, 0.1282, 0.9439, 0.155, 0.9808, 0.1423, 0.9873, 0.6154, 0.3358, 0.6154, 0.389, 0.6027, 0.389, 0.6027, 0.3358, 0.6154, 0.389, 0.6154, 0.4422, 0.6027, 0.4422, 0.6027, 0.389, 0.6154, 0.4422, 0.6154, 0.4954, 0.6027, 0.4954, 0.6027, 0.4422, 0.6154, 0.4954, 0.6154, 0.5486, 0.6027, 0.5486, 0.6027, 0.4954, 0.6154, 0.5486, 0.6152, 0.6019, 0.6026, 0.6019, 0.6027, 0.5486, 0.6152, 0.6019, 0.6096, 0.662, 0.5996, 0.6598, 0.6026, 0.6019, 0.6096, 0.662, 0.6096, 0.7121, 0.5996, 0.71, 0.5996, 0.6598, 0.6096, 0.7121, 0.6096, 0.7623, 0.5996, 0.7601, 0.5996, 0.71, 0.6096, 0.7623, 0.6096, 0.8124, 0.5996, 0.8102, 0.5996, 0.7601, 0.6096, 0.8124, 0.6096, 0.8625, 0.5996, 0.8603, 0.5996, 0.8102, 0.6096, 0.8625, 0.6096, 0.9126, 0.5996, 0.9104, 0.5996, 0.8603, 0.6096, 0.9126, 0.6096, 0.9627, 0.5996, 0.9606, 0.5996, 0.9104, 0.07063, 0.1692, 0.07063, 0.2225, 0.05789, 0.2225, 0.05789, 0.1692, 0.1282, 0.9439, 0.1423, 0.9873, 0.1282, 0.9896, 0.6027, 0.3358, 0.6027, 0.389, 0.5886, 0.389, 0.5886, 0.3358, 0.6027, 0.389, 0.6027, 0.4422, 0.5886, 0.4422, 0.5886, 0.389, 0.6027, 0.4422, 0.6027, 0.4954, 0.5886, 0.4954, 0.5886, 0.4422, 0.6027, 0.4954, 0.6027, 0.5486, 0.5886, 0.5486, 0.5886, 0.4954, 0.6027, 0.5486, 0.6026, 0.6019, 0.5886, 0.6019, 0.5886, 0.5486, 0.6026, 0.6019, 0.5996, 0.6598, 0.5886, 0.6591, 0.5886, 0.6019, 0.5996, 0.6598, 0.5996, 0.71, 0.5886, 0.7092, 0.5886, 0.6591, 0.5996, 0.71, 0.5996, 0.7601, 0.5886, 0.7593, 0.5886, 0.7092, 0.5996, 0.7601, 0.5996, 0.8102, 0.5886, 0.8094, 0.5886, 0.7593, 0.5996, 0.8102, 0.5996, 0.8603, 0.5886, 0.8596, 0.5886, 0.8094, 0.5996, 0.8603, 0.5996, 0.9104, 0.5886, 0.9097, 0.5886, 0.8596, 0.5996, 0.9104, 0.5996, 0.9606, 0.5886, 0.9598, 0.5886, 0.9097, 0.07063, 0.2225, 0.0705, 0.2757, 0.05782, 0.2757, 0.05789, 0.2225, 0.1282, 0.9439, 0.1282, 0.9896, 0.114, 0.9873, 0.5886, 0.3358, 0.5886, 0.389, 0.5745, 0.389, 0.5745, 0.3358, 0.5886, 0.389, 0.5886, 0.4422, 0.5745, 0.4422, 0.5745, 0.389, 0.5886, 0.4422, 0.5886, 0.4954, 0.5745, 0.4954, 0.5745, 0.4422, 0.5886, 0.4954, 0.5886, 0.5486, 0.5745, 0.5486, 0.5745, 0.4954, 0.5886, 0.5486, 0.5886, 0.6019, 0.5746, 0.6019, 0.5745, 0.5486, 0.5886, 0.6019, 0.5886, 0.6591, 0.5776, 0.6598, 0.5746, 0.6019, 0.5886, 0.6591, 0.5886, 0.7092, 0.5776, 0.71, 0.5776, 0.6598, 0.5886, 0.7092, 0.5886, 0.7593, 0.5776, 0.7601, 0.5776, 0.71, 0.5886, 0.7593, 0.5886, 0.8094, 0.5776, 0.8102, 0.5776, 0.7601, 0.5886, 0.8094, 0.5886, 0.8596, 0.5776, 0.8603, 0.5776, 0.8102, 0.5886, 0.8596, 0.5886, 0.9097, 0.5776, 0.9104, 0.5776, 0.8603, 0.5886, 0.9097, 0.5886, 0.9598, 0.5776, 0.9606, 0.5776, 0.9104, 0.4579, 0.8886, 0.4579, 0.9387, 0.4484, 0.9365, 0.4484, 0.8864, 0.1282, 0.9439, 0.114, 0.9873, 0.1013, 0.9808, 0.5745, 0.3358, 0.5745, 0.389, 0.5617, 0.389, 0.5617, 0.3358, 0.5745, 0.389, 0.5745, 0.4422, 0.5617, 0.4422, 0.5617, 0.389, 0.5745, 0.4422, 0.5745, 0.4954, 0.5617, 0.4954, 0.5617, 0.4422, 0.5745, 0.4954, 0.5745, 0.5486, 0.5617, 0.5486, 0.5617, 0.4954, 0.5745, 0.5486, 0.5746, 0.6019, 0.5619, 0.6019, 0.5617, 0.5486, 0.5746, 0.6019, 0.5776, 0.6598, 0.5676, 0.662, 0.5619, 0.6019, 0.5776, 0.6598, 0.5776, 0.71, 0.5676, 0.7121, 0.5676, 0.662, 0.5776, 0.71, 0.5776, 0.7601, 0.5676, 0.7623, 0.5676, 0.7121, 0.5776, 0.7601, 0.5776, 0.8102, 0.5676, 0.8124, 0.5676, 0.7623, 0.5776, 0.8102, 0.5776, 0.8603, 0.5676, 0.8625, 0.5676, 0.8124, 0.5776, 0.8603, 0.5776, 0.9104, 0.5676, 0.9126, 0.5676, 0.8625, 0.5776, 0.9104, 0.5776, 0.9606, 0.5676, 0.9627, 0.5676, 0.9126, 0.4579, 0.9387, 0.4579, 0.9888, 0.4484, 0.9866, 0.4484, 0.9365, 0.1282, 0.9439, 0.1013, 0.9808, 0.09119, 0.9707, 0.3492, 0.9896, 0.3492, 0.9363, 0.3593, 0.9363, 0.3593, 0.9896, 0.3492, 0.9363, 0.3492, 0.8831, 0.3593, 0.8831, 0.3593, 0.9363, 0.3492, 0.8831, 0.3492, 0.8299, 0.3593, 0.8299, 0.3593, 0.8831, 0.3492, 0.8299, 0.3492, 0.7767, 0.3593, 0.7767, 0.3593, 0.8299, 0.3492, 0.7767, 0.3492, 0.7235, 0.3593, 0.7235, 0.3593, 0.7767, 0.3492, 0.7235, 0.3289, 0.6633, 0.3384, 0.6599, 0.3593, 0.7235, 0.3289, 0.6633, 0.311, 0.6132, 0.3205, 0.6098, 0.3384, 0.6599, 0.311, 0.6132, 0.2931, 0.5631, 0.3026, 0.5597, 0.3205, 0.6098, 0.2931, 0.5631, 0.2752, 0.5129, 0.2847, 0.5095, 0.3026, 0.5597, 0.2752, 0.5129, 0.2573, 0.4628, 0.2668, 0.4594, 0.2847, 0.5095, 0.2573, 0.4628, 0.2394, 0.4127, 0.2489, 0.4093, 0.2668, 0.4594, 0.2394, 0.4127, 0.2215, 0.3626, 0.231, 0.3592, 0.2489, 0.4093, 0.4894, 0.5027, 0.4774, 0.4984, 0.4953, 0.4483, 0.5073, 0.4526, 0.1282, 0.9439, 0.09119, 0.9707, 0.0847, 0.958, 0.3593, 0.9896, 0.3593, 0.9363, 0.372, 0.9363, 0.372, 0.9896, 0.3593, 0.9363, 0.3593, 0.8831, 0.372, 0.8831, 0.372, 0.9363, 0.3593, 0.8831, 0.3593, 0.8299, 0.372, 0.8299, 0.372, 0.8831, 0.3593, 0.8299, 0.3593, 0.7767, 0.372, 0.7767, 0.372, 0.8299, 0.3593, 0.7767, 0.3593, 0.7235, 0.372, 0.7235, 0.372, 0.7767, 0.3593, 0.7235, 0.3384, 0.6599, 0.3504, 0.6556, 0.372, 0.7235, 0.3384, 0.6599, 0.3205, 0.6098, 0.3325, 0.6055, 0.3504, 0.6556, 0.3205, 0.6098, 0.3026, 0.5597, 0.3146, 0.5554, 0.3325, 0.6055, 0.3026, 0.5597, 0.2847, 0.5095, 0.2967, 0.5053, 0.3146, 0.5554, 0.2847, 0.5095, 0.2668, 0.4594, 0.2788, 0.4551, 0.2967, 0.5053, 0.2668, 0.4594, 0.2489, 0.4093, 0.2609, 0.405, 0.2788, 0.4551, 0.2489, 0.4093, 0.231, 0.3592, 0.243, 0.3549, 0.2609, 0.405, 0.4003, 0.6407, 0.4182, 0.5905, 0.4277, 0.5939, 0.4098, 0.6441, 0.1282, 0.9439, 0.0847, 0.958, 0.08247, 0.9439, 0.372, 0.9896, 0.372, 0.9363, 0.3862, 0.9363, 0.3862, 0.9896, 0.372, 0.9363, 0.372, 0.8831, 0.3862, 0.8831, 0.3862, 0.9363, 0.372, 0.8831, 0.372, 0.8299, 0.3862, 0.8299, 0.3862, 0.8831, 0.372, 0.8299, 0.372, 0.7767, 0.3862, 0.7767, 0.3862, 0.8299, 0.372, 0.7767, 0.372, 0.7235, 0.3862, 0.7235, 0.3862, 0.7767, 0.4182, 0.5905, 0.4361, 0.5404, 0.4456, 0.5438, 0.4277, 0.5939, 0.4361, 0.5404, 0.4539, 0.4903, 0.4635, 0.4937, 0.4456, 0.5438, 0.4539, 0.4903, 0.4718, 0.4401, 0.4813, 0.4435, 0.4635, 0.4937, 0.1282, 0.9439, 0.114, 0.9004, 0.1282, 0.8982, 0.05789, 0.009562, 0.05789, 0.06278, 0.04377, 0.06278, 0.04377, 0.009562, 0.05789, 0.06278, 0.05789, 0.116, 0.04377, 0.116, 0.04377, 0.06278, 0.05789, 0.116, 0.05789, 0.1692, 0.04377, 0.1692, 0.04377, 0.116, 0.05789, 0.1692, 0.05789, 0.2225, 0.04377, 0.2225, 0.04377, 0.1692, 0.1282, 0.9439, 0.08247, 0.9439, 0.0847, 0.9298, 0.3862, 0.9896, 0.3862, 0.9363, 0.4003, 0.9363, 0.4003, 0.9896, 0.3862, 0.9363, 0.3862, 0.8831, 0.4003, 0.8831, 0.4003, 0.9363, 0.3862, 0.8831, 0.3862, 0.8299, 0.4003, 0.8299, 0.4003, 0.8831, 0.3862, 0.8299, 0.3862, 0.7767, 0.4003, 0.7767, 0.4003, 0.8299, 0.3862, 0.7767, 0.3862, 0.7235, 0.4003, 0.7235, 0.4003, 0.7767, 0.05789, 0.2225, 0.05782, 0.2757, 0.04377, 0.2757, 0.04377, 0.2225, 0.4718, 0.4401, 0.4897, 0.39, 0.4992, 0.3934, 0.4813, 0.4435, 0.4897, 0.39, 0.5076, 0.3399, 0.5171, 0.3433, 0.4992, 0.3934, 0.3862, 0.7235, 0.4098, 0.6441, 0.4237, 0.6488, 0.4003, 0.7235, 0.4098, 0.6441, 0.4277, 0.5939, 0.4416, 0.5987, 0.4237, 0.6488, 0.4277, 0.5939, 0.4456, 0.5438, 0.4595, 0.5486, 0.4416, 0.5987, 0.4456, 0.5438, 0.4635, 0.4937, 0.4774, 0.4984, 0.4595, 0.5486, 0.4635, 0.4937, 0.4813, 0.4435, 0.4953, 0.4483, 0.4774, 0.4984, 0.1282, 0.9439, 0.0847, 0.9298, 0.09119, 0.917, 0.4003, 0.9896, 0.4003, 0.9363, 0.413, 0.9363, 0.413, 0.9896, 0.4003, 0.9363, 0.4003, 0.8831, 0.413, 0.8831, 0.413, 0.9363, 0.4003, 0.8831, 0.4003, 0.8299, 0.413, 0.8299, 0.413, 0.8831, 0.4003, 0.8299, 0.4003, 0.7767, 0.413, 0.7767, 0.413, 0.8299, 0.4003, 0.7767, 0.4003, 0.7235, 0.413, 0.7235, 0.413, 0.7767, 0.4813, 0.4435, 0.4992, 0.3934, 0.5132, 0.3982, 0.4953, 0.4483, 0.4992, 0.3934, 0.5171, 0.3433, 0.5311, 0.3481, 0.5132, 0.3982, 0.162, 0.606, 0.1762, 0.606, 0.1543, 0.6786, 0.1404, 0.6738, 0.1404, 0.6738, 0.1543, 0.6786, 0.1364, 0.7287, 0.1225, 0.724, 0.1225, 0.724, 0.1364, 0.7287, 0.1185, 0.7788, 0.1046, 0.7741, 0.1046, 0.7741, 0.1185, 0.7788, 0.1007, 0.829, 0.08673, 0.8242, 0.08673, 0.8242, 0.1007, 0.829, 0.08278, 0.8791, 0.06883, 0.8743, 0.06883, 0.8743, 0.08278, 0.8791, 0.0649, 0.9292, 0.05092, 0.9244, 0.05092, 0.9244, 0.0649, 0.9292, 0.04702, 0.9794, 0.03302, 0.9746, 0.4357, 0.6531, 0.4237, 0.6488, 0.4416, 0.5987, 0.4536, 0.603, 0.1543, 0.6786, 0.1638, 0.682, 0.1459, 0.7321, 0.1364, 0.7287, 0.1364, 0.7287, 0.1459, 0.7321, 0.1281, 0.7822, 0.1185, 0.7788, 0.1185, 0.7788, 0.1281, 0.7822, 0.1102, 0.8324, 0.1007, 0.829, 0.1007, 0.829, 0.1102, 0.8324, 0.0923, 0.8825, 0.08278, 0.8791, 0.08278, 0.8791, 0.0923, 0.8825, 0.07442, 0.9326, 0.0649, 0.9292, 0.0649, 0.9292, 0.07442, 0.9326, 0.05654, 0.9827, 0.04702, 0.9794, 0.4536, 0.603, 0.4416, 0.5987, 0.4595, 0.5486, 0.4715, 0.5528, 0.07363, 0.3362, 0.08359, 0.3384, 0.08359, 0.3885, 0.07363, 0.3864, 0.07363, 0.3864, 0.08359, 0.3885, 0.08359, 0.4387, 0.07363, 0.4365, 0.07363, 0.4365, 0.08359, 0.4387, 0.08359, 0.4888, 0.07363, 0.4866, 0.07363, 0.4866, 0.08359, 0.4888, 0.08359, 0.5389, 0.07363, 0.5367, 0.07363, 0.5367, 0.08359, 0.5389, 0.08359, 0.5891, 0.07363, 0.5869, 0.07363, 0.5869, 0.08359, 0.5891, 0.08359, 0.6392, 0.07363, 0.637, 0.5168, 0.456, 0.5073, 0.4526, 0.5252, 0.4025, 0.5347, 0.4059, 0.08359, 0.3384, 0.09463, 0.3392, 0.09463, 0.3893, 0.08359, 0.3885, 0.08359, 0.3885, 0.09463, 0.3893, 0.09463, 0.4394, 0.08359, 0.4387, 0.08359, 0.4387, 0.09463, 0.4394, 0.09463, 0.4895, 0.08359, 0.4888, 0.08359, 0.4888, 0.09463, 0.4895, 0.09463, 0.5397, 0.08359, 0.5389, 0.08359, 0.5389, 0.09463, 0.5397, 0.09463, 0.5898, 0.08359, 0.5891, 0.08359, 0.5891, 0.09463, 0.5898, 0.09463, 0.6399, 0.08359, 0.6392, 0.481, 0.5562, 0.4715, 0.5528, 0.4894, 0.5027, 0.4989, 0.5061, 0.09463, 0.3392, 0.1057, 0.3384, 0.1057, 0.3885, 0.09463, 0.3893, 0.09463, 0.3893, 0.1057, 0.3885, 0.1057, 0.4387, 0.09463, 0.4394, 0.09463, 0.4394, 0.1057, 0.4387, 0.1057, 0.4888, 0.09463, 0.4895, 0.09463, 0.4895, 0.1057, 0.4888, 0.1057, 0.5389, 0.09463, 0.5397, 0.09463, 0.5397, 0.1057, 0.5389, 0.1057, 0.5891, 0.09463, 0.5898, 0.09463, 0.5898, 0.1057, 0.5891, 0.1057, 0.6392, 0.09463, 0.6399, 0.5073, 0.4526, 0.4953, 0.4483, 0.5132, 0.3982, 0.5252, 0.4025, 0.1057, 0.3384, 0.1156, 0.3362, 0.1156, 0.3864, 0.1057, 0.3885, 0.1057, 0.3885, 0.1156, 0.3864, 0.1156, 0.4365, 0.1057, 0.4387, 0.1057, 0.4387, 0.1156, 0.4365, 0.1156, 0.4866, 0.1057, 0.4888, 0.1057, 0.4888, 0.1156, 0.4866, 0.1156, 0.5367, 0.1057, 0.5389, 0.1057, 0.5389, 0.1156, 0.5367, 0.1156, 0.5869, 0.1057, 0.5891, 0.1057, 0.5891, 0.1156, 0.5869, 0.1156, 0.637, 0.1057, 0.6392, 0.5252, 0.4025, 0.5132, 0.3982, 0.5311, 0.3481, 0.5431, 0.3524, 0.3738, 0.6475, 0.3643, 0.6509, 0.3464, 0.6007, 0.3559, 0.5974, 0.3559, 0.5974, 0.3464, 0.6007, 0.3285, 0.5506, 0.338, 0.5472, 0.338, 0.5472, 0.3285, 0.5506, 0.3106, 0.5005, 0.3202, 0.4971, 0.3202, 0.4971, 0.3106, 0.5005, 0.2928, 0.4504, 0.3023, 0.447, 0.3023, 0.447, 0.2928, 0.4504, 0.2749, 0.4002, 0.2844, 0.3968, 0.2844, 0.3968, 0.2749, 0.4002, 0.257, 0.3501, 0.2665, 0.3467, 0.3862, 0.7235, 0.372, 0.7235, 0.3504, 0.6556, 0.3643, 0.6509, 0.3643, 0.6509, 0.3504, 0.6556, 0.3325, 0.6055, 0.3464, 0.6007, 0.3464, 0.6007, 0.3325, 0.6055, 0.3146, 0.5554, 0.3285, 0.5506, 0.3285, 0.5506, 0.3146, 0.5554, 0.2967, 0.5053, 0.3106, 0.5005, 0.3106, 0.5005, 0.2967, 0.5053, 0.2788, 0.4551, 0.2928, 0.4504, 0.2928, 0.4504, 0.2788, 0.4551, 0.2609, 0.405, 0.2749, 0.4002, 0.2749, 0.4002, 0.2609, 0.405, 0.243, 0.3549, 0.257, 0.3501, 0.1903, 0.606, 0.203, 0.606, 0.2257, 0.6764, 0.2137, 0.6807, 0.2137, 0.6807, 0.2257, 0.6764, 0.2436, 0.7265, 0.2316, 0.7308, 0.2316, 0.7308, 0.2436, 0.7265, 0.2615, 0.7766, 0.2495, 0.7809, 0.2495, 0.7809, 0.2615, 0.7766, 0.2794, 0.8267, 0.2674, 0.831, 0.2674, 0.831, 0.2794, 0.8267, 0.2973, 0.8768, 0.2853, 0.8811, 0.2853, 0.8811, 0.2973, 0.8768, 0.3152, 0.927, 0.3032, 0.9313, 0.3032, 0.9313, 0.3152, 0.927, 0.3331, 0.9771, 0.3211, 0.9814, 0.203, 0.606, 0.2131, 0.606, 0.2352, 0.673, 0.2257, 0.6764, 0.2257, 0.6764, 0.2352, 0.673, 0.2531, 0.7231, 0.2436, 0.7265, 0.2436, 0.7265, 0.2531, 0.7231, 0.271, 0.7732, 0.2615, 0.7766, 0.2615, 0.7766, 0.271, 0.7732, 0.2889, 0.8233, 0.2794, 0.8267, 0.2794, 0.8267, 0.2889, 0.8233, 0.3068, 0.8734, 0.2973, 0.8768, 0.2973, 0.8768, 0.3068, 0.8734, 0.3247, 0.9236, 0.3152, 0.927, 0.3152, 0.927, 0.3247, 0.9236, 0.3426, 0.9737, 0.3331, 0.9771, 0.01705, 0.2757, 0.02972, 0.2757, 0.03329, 0.3405, 0.02383, 0.3426, 0.02383, 0.3426, 0.03329, 0.3405, 0.03329, 0.3906, 0.02383, 0.3928, 0.02383, 0.3928, 0.03329, 0.3906, 0.03329, 0.4407, 0.02383, 0.4429, 0.02383, 0.4429, 0.03329, 0.4407, 0.03329, 0.4908, 0.02383, 0.493, 0.02383, 0.493, 0.03329, 0.4908, 0.03329, 0.5409, 0.02383, 0.5431, 0.02383, 0.5431, 0.03329, 0.5409, 0.03329, 0.5911, 0.02383, 0.5932, 0.02383, 0.5932, 0.03329, 0.5911, 0.03329, 0.6412, 0.02383, 0.6434, 0.02972, 0.2757, 0.04377, 0.2757, 0.04377, 0.3397, 0.03329, 0.3405, 0.03329, 0.3405, 0.04377, 0.3397, 0.04377, 0.3898, 0.03329, 0.3906, 0.03329, 0.3906, 0.04377, 0.3898, 0.04377, 0.4399, 0.03329, 0.4407, 0.03329, 0.4407, 0.04377, 0.4399, 0.04377, 0.4901, 0.03329, 0.4908, 0.03329, 0.4908, 0.04377, 0.4901, 0.04377, 0.5402, 0.03329, 0.5409, 0.03329, 0.5409, 0.04377, 0.5402, 0.04377, 0.5903, 0.03329, 0.5911, 0.03329, 0.5911, 0.04377, 0.5903, 0.04377, 0.6404, 0.03329, 0.6412, 0.04377, 0.2757, 0.05782, 0.2757, 0.05426, 0.3405, 0.04377, 0.3397, 0.04377, 0.3397, 0.05426, 0.3405, 0.05426, 0.3906, 0.04377, 0.3898, 0.04377, 0.3898, 0.05426, 0.3906, 0.05426, 0.4407, 0.04377, 0.4399, 0.04377, 0.4399, 0.05426, 0.4407, 0.05426, 0.4908, 0.04377, 0.4901, 0.04377, 0.4901, 0.05426, 0.4908, 0.05426, 0.5409, 0.04377, 0.5402, 0.04377, 0.5402, 0.05426, 0.5409, 0.05426, 0.5911, 0.04377, 0.5903, 0.04377, 0.5903, 0.05426, 0.5911, 0.05426, 0.6412, 0.04377, 0.6404, 0.05782, 0.2757, 0.0705, 0.2757, 0.06371, 0.3426, 0.05426, 0.3405, 0.05426, 0.3405, 0.06371, 0.3426, 0.06371, 0.3928, 0.05426, 0.3906, 0.05426, 0.3906, 0.06371, 0.3928, 0.06371, 0.4429, 0.05426, 0.4407, 0.05426, 0.4407, 0.06371, 0.4429, 0.06371, 0.493, 0.05426, 0.4908, 0.05426, 0.4908, 0.06371, 0.493, 0.06371, 0.5431, 0.05426, 0.5409, 0.05426, 0.5409, 0.06371, 0.5431, 0.06371, 0.5932, 0.05426, 0.5911, 0.05426, 0.5911, 0.06371, 0.5932, 0.06371, 0.6434, 0.05426, 0.6412, 0.4231, 0.7235, 0.413, 0.7235, 0.4357, 0.6531, 0.4452, 0.6565, 0.4452, 0.6565, 0.4357, 0.6531, 0.4536, 0.603, 0.4631, 0.6064, 0.1398, 0.8877, 0.1288, 0.8856, 0.1288, 0.8755, 0.1393, 0.8734, 0.1288, 0.8856, 0.1177, 0.8877, 0.1183, 0.8734, 0.1288, 0.8755, 0.1177, 0.8877, 0.1078, 0.8938, 0.1088, 0.8673, 0.1183, 0.8734, 0.1393, 0.8734, 0.1487, 0.8673, 0.1498, 0.8938, 0.1398, 0.8877, 0.4003, 0.6407, 0.4098, 0.6441, 0.3643, 0.6509, 0.3738, 0.6475, 0.1998, 0.6854, 0.1903, 0.6888, 0.1638, 0.682, 0.1543, 0.6786, 0.3862, 0.7235, 0.3643, 0.6509, 0.4098, 0.6441, 0.1998, 0.6854, 0.1543, 0.6786, 0.1762, 0.606])
me_mesh_001.materials.append(mat_material)
me_mesh_001.use_remesh_fix_poles = True
me_mesh_001.use_remesh_preserve_attributes = False
me_mesh_001.use_mirror_vertex_groups = False
me_mesh_001.update()
me_mesh_001.normals_split_custom_set([tuple(v) for v in zip(*[iter([0.3359, 0.9419, 7.183e-08, 0.3359, 0.9419, -7.974e-08, 0.3359, 0.9419, 2.794e-08, 0.3359, 0.9419, -1.119e-07, 0.3318, 0.9433, -0.006279, 0.3296, 0.9439, -0.01884, 0.3319, 0.9433, -0.006279, 0.3364, 0.9417, -2.114e-07, 0.3364, 0.9417, -1.148e-07, 0.3364, 0.9417, -1.619e-07, 0.3364, 0.9417, -2.292e-07, 0.3364, 0.9417, -1.626e-07, 0.3319, 0.9433, 0.006279, 0.3296, 0.9439, 0.01884, 0.3318, 0.9433, 0.00628, 0.3359, 0.9419, -1.161e-07, -0.3364, 0.9417, -1.839e-08, -0.3364, 0.9417, -1.526e-07, -0.3364, 0.9417, 1.562e-07, -0.3333, 0.9428, -0.0006687, -0.3304, 0.9438, -0.01006, -0.3297, 0.9439, -0.01792, -0.3304, 0.9438, -0.01003, -0.3331, 0.9429, -0.0007161, -0.3359, 0.9419, 7.91e-08, -0.3359, 0.9419, 1.943e-07, -0.3359, 0.9419, 3.807e-08, -0.3331, 0.9429, 0.0007161, -0.3304, 0.9438, 0.01003, -0.3297, 0.9439, 0.01792, -0.3304, 0.9438, 0.01006, -0.3333, 0.9428, 0.0006688, 0.0, -1.0, 0.0, 0.0, -1.0, 0.0, 0.0, -1.0, 0.0, 0.9511, 0.0, -0.309, 0.9511, 0.0, -0.309, 1.0, 0.0, -2.401e-09, 1.0, 0.0, 0.0, 0.9511, 0.0, -0.309, 0.9511, 0.0, -0.309, 1.0, 0.0, 0.0, 1.0, 0.0, -2.401e-09, 0.9511, 0.0, -0.309, 0.9511, 0.0, -0.309, 1.0, 0.0, 0.0, 1.0, 0.0, 0.0, 0.9511, 0.0, -0.309, 0.9509, 0.0002402, -0.3094, 1.0, 5.096e-05, 0.0, 1.0, 0.0, 0.0, 0.9509, 0.0002402, -0.3094, 0.9332, -0.1389, -0.3314, 0.9874, -0.1585, 6.612e-05, 1.0, 5.096e-05, 0.0, -0.0004247, 0.1267, -0.9919, -0.2323, 0.1879, -0.9543, 0.1081, 0.04765, -0.993, 0.2535, 0.05137, -0.966, -0.2323, 0.1879, -0.9543, -0.4334, 0.1546, -0.8878, 0.02074, -0.007458, -0.9998, 0.1081, 0.04765, -0.993, -0.4334, 0.1546, -0.8878, -0.4332, 0.1545, -0.8879, 0.02102, -0.007556, -0.9998, 0.02074, -0.007458, -0.9998, -0.4332, 0.1545, -0.8879, -0.433, 0.1545, -0.8881, 0.02129, -0.007654, -0.9997, 0.02102, -0.007556, -0.9998, -0.433, 0.1545, -0.8881, -0.4327, 0.1544, -0.8882, 0.02156, -0.007751, -0.9997, 0.02129, -0.007654, -0.9997, -0.4327, 0.1544, -0.8882, -0.4325, 0.1543, -0.8883, 0.02184, -0.007848, -0.9997, 0.02156, -0.007751, -0.9997, -0.4325, 0.1543, -0.8883, -0.4323, 0.1542, -0.8885, 0.02191, -0.007874, -0.9997, 0.02184, -0.007848, -0.9997, 0.6782, -0.2423, 0.6937, 0.4517, -0.1614, 0.8775, 0.4517, -0.1614, 0.8775, 0.6782, -0.2423, 0.6937, 0.0, -1.0, 0.0, 0.0, -1.0, 0.0, 0.0, -1.0, 0.0, 0.809, 0.0, -0.5878, 0.809, 0.0, -0.5878, 0.9511, 0.0, -0.309, 0.9511, 0.0, -0.309, 0.809, 0.0, -0.5878, 0.809, 0.0, -0.5878, 0.9511, 0.0, -0.309, 0.9511, 0.0, -0.309, 0.809, 0.0, -0.5878, 0.809, 0.0, -0.5878, 0.9511, 0.0, -0.309, 0.9511, 0.0, -0.309, 0.809, 0.0, -0.5878, 0.8086, 0.000735, -0.5883, 0.9509, 0.0002402, -0.3094, 0.9511, 0.0, -0.309, 0.8086, 0.000735, -0.5883, 0.7832, -0.09047, -0.6151, 0.9332, -0.1389, -0.3314, 0.9509, 0.0002402, -0.3094, -0.6784, 0.2419, -0.6937, -0.6784, 0.2419, -0.6937, -0.4334, 0.1546, -0.8878, -0.2323, 0.1879, -0.9543, -0.6784, 0.2419, -0.6937, -0.6784, 0.2419, -0.6937, -0.4332, 0.1545, -0.8879, -0.4334, 0.1546, -0.8878, -0.6784, 0.2419, -0.6937, -0.6784, 0.2419, -0.6937, -0.433, 0.1545, -0.8881, -0.4332, 0.1545, -0.8879, -0.6784, 0.2419, -0.6937, -0.6784, 0.2419, -0.6937, -0.4327, 0.1544, -0.8882, -0.433, 0.1545, -0.8881, -0.6784, 0.2419, -0.6937, -0.6784, 0.2419, -0.6937, -0.4325, 0.1543, -0.8883, -0.4327, 0.1544, -0.8882, -0.6784, 0.2419, -0.6937, -0.6784, 0.2419, -0.6937, -0.4323, 0.1542, -0.8885, -0.4325, 0.1543, -0.8883, 0.495, -0.1131, 0.8615, 0.1111, 0.04555, 0.9928, 0.2562, 0.0493, 0.9654, 0.5621, -0.0308, 0.8265, -0.8654, 0.3086, -0.3947, -0.8654, 0.3086, -0.3947, -0.6784, 0.2419, -0.6937, -0.6784, 0.2419, -0.6937, 0.0, -1.0, 0.0, 0.0, -1.0, 0.0, 0.0, -1.0, 0.0, 0.5878, 0.0, -0.809, 0.5878, 0.0, -0.809, 0.809, 0.0, -0.5878, 0.809, 0.0, -0.5878, 0.5878, 0.0, -0.809, 0.5878, 0.0, -0.809, 0.809, 0.0, -0.5878, 0.809, 0.0, -0.5878, 0.5878, 0.0, -0.809, 0.5878, 0.0, -0.809, 0.809, 0.0, -0.5878, 0.809, 0.0, -0.5878, 0.5878, 0.0, -0.809, 0.5873, 0.001346, -0.8094, 0.8086, 0.000735, -0.5883, 0.809, 0.0, -0.5878, 0.5873, 0.001346, -0.8094, 0.5633, -0.03104, -0.8257, 0.7832, -0.09047, -0.6151, 0.8086, 0.000735, -0.5883, -0.8654, 0.3086, -0.3947, -0.8654, 0.3086, -0.3947, -0.6784, 0.2419, -0.6937, -0.6784, 0.2419, -0.6937, -0.8654, 0.3086, -0.3947, -0.8654, 0.3086, -0.3947, -0.6784, 0.2419, -0.6937, -0.6784, 0.2419, -0.6937, -0.8654, 0.3086, -0.3947, -0.8654, 0.3086, -0.3947, -0.6784, 0.2419, -0.6937, -0.6784, 0.2419, -0.6937, -0.8654, 0.3086, -0.3947, -0.8654, 0.3086, -0.3947, -0.6784, 0.2419, -0.6937, -0.6784, 0.2419, -0.6937, -0.8654, 0.3086, -0.3947, -0.8654, 0.3086, -0.3947, -0.6784, 0.2419, -0.6937, -0.6784, 0.2419, -0.6937, 0.6782, -0.2423, 0.6937, 0.4517, -0.1614, 0.8775, 0.4517, -0.1614, 0.8775, 0.6782, -0.2423, 0.6937, -0.9419, 0.3359, 0.0, -0.9419, 0.3359, 0.0, -0.8654, 0.3086, -0.3947, -0.8654, 0.3086, -0.3947, -0.9419, 0.3359, 0.0, -0.9419, 0.3359, 0.0, -0.8654, 0.3086, -0.3947, -0.8654, 0.3086, -0.3947, 0.0, -1.0, 0.0, 0.0, -1.0, 0.0, 0.0, -1.0, 0.0, 0.309, 0.0, -0.9511, 0.309, 0.0, -0.9511, 0.5878, 0.0, -0.809, 0.5878, 0.0, -0.809, 0.309, 0.0, -0.9511, 0.309, 0.0, -0.9511, 0.5878, 0.0, -0.809, 0.5878, 0.0, -0.809, 0.309, 0.0, -0.9511, 0.309, 0.0, -0.9511, 0.5878, 0.0, -0.809, 0.5878, 0.0, -0.809, 0.309, 0.0, -0.9511, 0.3105, 0.001318, -0.9506, 0.5873, 0.001346, -0.8094, 0.5878, 0.0, -0.809, 0.3105, 0.001318, -0.9506, 0.2535, 0.05137, -0.966, 0.5633, -0.03104, -0.8257, 0.5873, 0.001346, -0.8094, -0.9419, 0.3359, 0.0, -0.9419, 0.3359, 0.0, -0.8654, 0.3086, -0.3947, -0.8654, 0.3086, -0.3947, -0.9419, 0.3359, 0.0, -0.9419, 0.3359, 0.0, -0.8654, 0.3086, -0.3947, -0.8654, 0.3086, -0.3947, -0.9419, 0.3359, 0.0, -0.9419, 0.3359, 1.358e-07, -0.8654, 0.3086, -0.3947, -0.8654, 0.3086, -0.3947, -0.9419, 0.3359, 1.358e-07, -0.9419, 0.3359, 2.716e-07, -0.8654, 0.3086, -0.3947, -0.8654, 0.3086, -0.3947, 0.6782, -0.2423, 0.6937, 0.4517, -0.1614, 0.8775, 0.4517, -0.1614, 0.8775, 0.6782, -0.2423, 0.6937, -0.8654, 0.3086, 0.3947, -0.8654, 0.3086, 0.3947, -0.9419, 0.3359, 0.0, -0.9419, 0.3359, 0.0, -0.8654, 0.3086, 0.3947, -0.8654, 0.3086, 0.3947, -0.9419, 0.3359, 0.0, -0.9419, 0.3359, 0.0, -0.8654, 0.3086, 0.3947, -0.8654, 0.3086, 0.3947, -0.9419, 0.3359, 0.0, -0.9419, 0.3359, 0.0, 0.0, -1.0, 0.0, 0.0, -1.0, 0.0, 0.0, -1.0, 0.0, 0.0, 0.0, -1.0, 0.0, 0.0, -1.0, 0.309, 0.0, -0.9511, 0.309, 0.0, -0.9511, 0.0, 0.0, -1.0, 0.0, 0.0, -1.0, 0.309, 0.0, -0.9511, 0.309, 0.0, -0.9511, 0.0, 0.0, -1.0, 0.0, 0.0, -1.0, 0.309, 0.0, -0.9511, 0.309, 0.0, -0.9511, 0.0, 0.0, -1.0, -0.001118, 0.001292, -1.0, 0.3105, 0.001318, -0.9506, 0.309, 0.0, -0.9511, -0.001118, 0.001292, -1.0, -0.0004247, 0.1267, -0.9919, 0.2535, 0.05137, -0.966, 0.3105, 0.001318, -0.9506, -0.8654, 0.3086, 0.3947, -0.8654, 0.3086, 0.3947, -0.9419, 0.3359, 0.0, -0.9419, 0.3359, 0.0, 0.0, -1.0, 0.0, 0.0, -1.0, 0.0, 0.0, -1.0, 0.0, 0.809, 0.0, 0.5878, 0.809, 0.0, 0.5878, 0.5878, 0.0, 0.809, 0.5878, 0.0, 0.809, 0.809, 0.0, 0.5878, 0.809, 0.0, 0.5878, 0.5878, 0.0, 0.809, 0.5878, 0.0, 0.809, 0.809, 0.0, 0.5878, 0.809, 0.0, 0.5878, 0.5878, 0.0, 0.809, 0.5878, 0.0, 0.809, 0.809, 0.0, 0.5878, 0.8086, 0.000735, 0.5883, 0.5873, 0.001346, 0.8094, 0.5878, 0.0, 0.809, 0.8086, 0.000735, 0.5883, 0.7822, -0.09098, 0.6163, 0.5621, -0.0308, 0.8265, 0.5873, 0.001346, 0.8094, -0.8654, 0.3086, 0.3947, -0.8654, 0.3086, 0.3947, -0.9419, 0.3359, 1.358e-07, -0.9419, 0.3359, 0.0, 0.0, -1.0, 0.0, 0.0, -1.0, 0.0, 0.0, -1.0, 0.0, -0.309, 0.0, -0.9511, -0.309, 0.0, -0.9511, 0.0, 0.0, -1.0, 0.0, 0.0, -1.0, -0.309, 0.0, -0.9511, -0.309, 0.0, -0.9511, 0.0, 0.0, -1.0, 0.0, 0.0, -1.0, -0.309, 0.0, -0.9511, -0.309, 0.0, -0.9511, 0.0, 0.0, -1.0, 0.0, 0.0, -1.0, -0.309, 0.0, -0.9511, -0.3113, 0.002131, -0.9503, -0.001118, 0.001292, -1.0, 0.0, 0.0, -1.0, -0.3113, 0.002131, -0.9503, -0.2547, 0.04766, -0.9658, -0.0004247, 0.1267, -0.9919, -0.001118, 0.001292, -1.0, -0.8654, 0.3086, 0.3947, -0.8654, 0.3086, 0.3947, -0.9419, 0.3359, 2.716e-07, -0.9419, 0.3359, 1.358e-07, 0.4517, -0.1614, 0.8775, 0.02129, -0.007654, 0.9997, 0.02102, -0.007556, 0.9998, 0.4517, -0.1614, 0.8775, -0.6784, 0.2419, 0.6937, -0.6784, 0.2419, 0.6937, -0.8654, 0.3086, 0.3947, -0.8654, 0.3086, 0.3947, -0.6784, 0.2419, 0.6937, -0.6784, 0.2419, 0.6937, -0.8654, 0.3086, 0.3947, -0.8654, 0.3086, 0.3947, -0.6784, 0.2419, 0.6937, -0.6784, 0.2419, 0.6937, -0.8654, 0.3086, 0.3947, -0.8654, 0.3086, 0.3947, -0.6784, 0.2419, 0.6937, -0.6784, 0.2419, 0.6937, -0.8654, 0.3086, 0.3947, -0.8654, 0.3086, 0.3947, 0.0, -1.0, 0.0, 0.0, -1.0, 0.0, 0.0, -1.0, 0.0, 0.9511, 0.0, 0.309, 0.9511, 0.0, 0.309, 0.809, 0.0, 0.5878, 0.809, 0.0, 0.5878, 0.0, -1.0, 0.0, 0.0, -1.0, 0.0, 0.0, -1.0, 0.0, -0.5878, 0.0, -0.809, -0.5878, 0.0, -0.809, -0.309, 0.0, -0.9511, -0.309, 0.0, -0.9511, -0.5878, 0.0, -0.809, -0.5878, 0.0, -0.809, -0.309, 0.0, -0.9511, -0.309, 0.0, -0.9511, -0.5878, 0.0, -0.809, -0.5878, 0.0, -0.809, -0.309, 0.0, -0.9511, -0.309, 0.0, -0.9511, -0.5878, 0.0, -0.809, -0.5869, 0.002178, -0.8096, -0.3113, 0.002131, -0.9503, -0.309, 0.0, -0.9511, -0.5869, 0.002178, -0.8096, -0.566, -0.03752, -0.8236, -0.2547, 0.04766, -0.9658, -0.3113, 0.002131, -0.9503, -0.566, -0.03752, -0.8236, -0.5075, -0.1237, -0.8527, -0.1088, 0.04304, -0.9931, -0.2547, 0.04766, -0.9658, -0.5075, -0.1237, -0.8527, -0.4691, -0.1676, -0.8671, -0.3486, -0.1245, -0.929, -0.1088, 0.04304, -0.9931, -0.4691, -0.1676, -0.8671, -0.4691, -0.1676, -0.8671, -0.3486, -0.1245, -0.929, -0.3486, -0.1245, -0.929, -0.4691, -0.1676, -0.8671, -0.4691, -0.1676, -0.8671, -0.3486, -0.1245, -0.929, -0.3486, -0.1245, -0.929, -0.4691, -0.1676, -0.8671, -0.4691, -0.1676, -0.8671, -0.3486, -0.1245, -0.929, -0.3486, -0.1245, -0.929, -0.4691, -0.1676, -0.8671, -0.4691, -0.1676, -0.8671, -0.3486, -0.1245, -0.929, -0.3486, -0.1245, -0.929, -0.4691, -0.1676, -0.8671, -0.4691, -0.1676, -0.8671, -0.3486, -0.1245, -0.929, -0.3486, -0.1245, -0.929, 0.9511, 0.0, 0.309, 0.9511, 0.0, 0.309, 0.809, 0.0, 0.5878, 0.809, 0.0, 0.5878, 0.0, -1.0, 0.0, 0.0, -1.0, 0.0, 0.0, -1.0, 0.0, -0.809, 0.0, -0.5878, -0.809, 0.0, -0.5878, -0.5878, 0.0, -0.809, -0.5878, 0.0, -0.809, -0.809, 0.0, -0.5878, -0.809, 0.0, -0.5878, -0.5878, 0.0, -0.809, -0.5878, 0.0, -0.809, -0.809, 0.0, -0.5878, -0.809, 0.0, -0.5878, -0.5878, 0.0, -0.809, -0.5878, 0.0, -0.809, -0.809, 0.0, -0.5878, -0.8086, 0.00119, -0.5883, -0.5869, 0.002178, -0.8096, -0.5878, 0.0, -0.809, -0.8086, 0.00119, -0.5883, -0.7856, -0.09658, -0.6112, -0.566, -0.03752, -0.8236, -0.5869, 0.002178, -0.8096, -0.7856, -0.09658, -0.6112, -0.7251, -0.2215, -0.652, -0.5075, -0.1237, -0.8527, -0.566, -0.03752, -0.8236, -0.7251, -0.2215, -0.652, -0.694, -0.2479, -0.676, -0.4691, -0.1676, -0.8671, -0.5075, -0.1237, -0.8527, -0.694, -0.2479, -0.676, -0.694, -0.2479, -0.676, -0.4691, -0.1676, -0.8671, -0.4691, -0.1676, -0.8671, -0.694, -0.2479, -0.676, -0.694, -0.2479, -0.676, -0.4691, -0.1676, -0.8671, -0.4691, -0.1676, -0.8671, -0.694, -0.2479, -0.676, -0.694, -0.2479, -0.676, -0.4691, -0.1676, -0.8671, -0.4691, -0.1676, -0.8671, -0.694, -0.2479, -0.676, -0.694, -0.2479, -0.676, -0.4691, -0.1676, -0.8671, -0.4691, -0.1676, -0.8671, -0.694, -0.2479, -0.676, -0.694, -0.2479, -0.676, -0.4691, -0.1676, -0.8671, -0.4691, -0.1676, -0.8671, 0.9511, 0.0, 0.309, 0.9511, 0.0, 0.309, 0.809, 0.0, 0.5878, 0.809, 0.0, 0.5878, 0.0, -1.0, 0.0, 0.0, -1.0, 0.0, 0.0, -1.0, 0.0, -0.9511, 0.0, -0.309, -0.9511, 0.0, -0.309, -0.809, 0.0, -0.5878, -0.809, 0.0, -0.5878, -0.9511, 0.0, -0.309, -0.9511, 0.0, -0.309, -0.809, 0.0, -0.5878, -0.809, 0.0, -0.5878, -0.9511, 0.0, -0.309, -0.9511, 0.0, -0.309, -0.809, 0.0, -0.5878, -0.809, 0.0, -0.5878, -0.9511, 0.0, -0.309, -0.9509, 0.0003891, -0.3096, -0.8086, 0.00119, -0.5883, -0.809, 0.0, -0.5878, -0.9509, 0.0003891, -0.3096, -0.9337, -0.1438, -0.3278, -0.7856, -0.09658, -0.6112, -0.8086, 0.00119, -0.5883, -0.9337, -0.1438, -0.3278, -0.8844, -0.2985, -0.3589, -0.7251, -0.2215, -0.652, -0.7856, -0.09658, -0.6112, -0.8844, -0.2985, -0.3589, -0.8715, -0.3113, -0.3789, -0.694, -0.2479, -0.676, -0.7251, -0.2215, -0.652, -0.8715, -0.3113, -0.3789, -0.8715, -0.3113, -0.3789, -0.694, -0.2479, -0.676, -0.694, -0.2479, -0.676, -0.8715, -0.3113, -0.3789, -0.8715, -0.3113, -0.3789, -0.694, -0.2479, -0.676, -0.694, -0.2479, -0.676, -0.8715, -0.3113, -0.3789, -0.8715, -0.3113, -0.3789, -0.694, -0.2479, -0.676, -0.694, -0.2479, -0.676, -0.8715, -0.3113, -0.3789, -0.8715, -0.3113, -0.3789, -0.694, -0.2479, -0.676, -0.694, -0.2479, -0.676, -0.8715, -0.3113, -0.3789, -0.8715, -0.3113, -0.3789, -0.694, -0.2479, -0.676, -0.694, -0.2479, -0.676, 0.9511, 0.0, 0.309, 0.9509, 0.0002402, 0.3094, 0.8086, 0.000735, 0.5883, 0.809, 0.0, 0.5878, 0.0, -1.0, 0.0, 0.0, -1.0, 0.0, 0.0, -1.0, 0.0, -1.0, 0.0, 0.0, -1.0, 0.0, 0.0, -0.9511, 0.0, -0.309, -0.9511, 0.0, -0.309, -1.0, 0.0, 0.0, -1.0, 0.0, 0.0, -0.9511, 0.0, -0.309, -0.9511, 0.0, -0.309, -1.0, 0.0, 0.0, -1.0, 0.0, 0.0, -0.9511, 0.0, -0.309, -0.9511, 0.0, -0.309, -1.0, 0.0, 0.0, -1.0, 8.255e-05, 0.0, -0.9509, 0.0003891, -0.3096, -0.9511, 0.0, -0.309, -1.0, 8.255e-05, 0.0, -0.9867, -0.1626, 6.355e-05, -0.9337, -0.1438, -0.3278, -0.9509, 0.0003891, -0.3096, -0.9867, -0.1626, 6.355e-05, -0.9444, -0.3289, 0.0, -0.8844, -0.2985, -0.3589, -0.9337, -0.1438, -0.3278, -0.9444, -0.3289, 0.0, -0.9417, -0.3364, 0.0, -0.8715, -0.3113, -0.3789, -0.8844, -0.2985, -0.3589, -0.9417, -0.3364, 0.0, -0.9417, -0.3364, 0.0, -0.8715, -0.3113, -0.3789, -0.8715, -0.3113, -0.3789, -0.9417, -0.3364, 0.0, -0.9417, -0.3364, 0.0, -0.8715, -0.3113, -0.3789, -0.8715, -0.3113, -0.3789, -0.9417, -0.3364, 0.0, -0.9417, -0.3364, 0.0, -0.8715, -0.3113, -0.3789, -0.8715, -0.3113, -0.3789, -0.9417, -0.3364, 0.0, -0.9417, -0.3364, -4.839e-09, -0.8715, -0.3113, -0.3789, -0.8715, -0.3113, -0.3789, -0.9417, -0.3364, -4.839e-09, -0.9417, -0.3364, 0.0, -0.8715, -0.3113, -0.3789, -0.8715, -0.3113, -0.3789, 0.9509, 0.0002402, 0.3094, 0.9329, -0.1398, 0.332, 0.7822, -0.09098, 0.6163, 0.8086, 0.000735, 0.5883, 0.0, -1.0, 0.0, 0.0, -1.0, 0.0, 0.0, -1.0, 0.0, -0.9511, 0.0, 0.309, -0.9511, 0.0, 0.309, -1.0, 0.0, 0.0, -1.0, 0.0, 0.0, -0.9511, 0.0, 0.309, -0.9511, 0.0, 0.309, -1.0, 0.0, 0.0, -1.0, 0.0, 0.0, -0.9511, 0.0, 0.309, -0.9511, 0.0, 0.309, -1.0, 0.0, 0.0, -1.0, 0.0, 0.0, -0.9511, 0.0, 0.309, -0.9509, 0.0003891, 0.3096, -1.0, 8.255e-05, 0.0, -1.0, 0.0, 0.0, -0.9509, 0.0003891, 0.3096, -0.9334, -0.1445, 0.3284, -0.9867, -0.1626, 6.355e-05, -1.0, 8.255e-05, 0.0, -0.9334, -0.1445, 0.3284, -0.8839, -0.2992, 0.3593, -0.9444, -0.3289, 0.0, -0.9867, -0.1626, 6.355e-05, -0.8839, -0.2992, 0.3593, -0.8715, -0.3113, 0.3789, -0.9417, -0.3364, 0.0, -0.9444, -0.3289, 0.0, -0.8715, -0.3113, 0.3789, -0.8715, -0.3113, 0.3789, -0.9417, -0.3364, 0.0, -0.9417, -0.3364, 0.0, -0.8715, -0.3113, 0.3789, -0.8715, -0.3113, 0.3789, -0.9417, -0.3364, 0.0, -0.9417, -0.3364, 0.0, -0.8715, -0.3113, 0.3789, -0.8715, -0.3113, 0.3789, -0.9417, -0.3364, 0.0, -0.9417, -0.3364, 0.0, -0.8715, -0.3113, 0.3789, -0.8715, -0.3113, 0.3789, -0.9417, -0.3364, -4.839e-09, -0.9417, -0.3364, 0.0, -0.8715, -0.3113, 0.3789, -0.8715, -0.3113, 0.3789, -0.9417, -0.3364, 0.0, -0.9417, -0.3364, -4.839e-09, -0.6784, 0.2419, 0.6937, -0.6784, 0.2419, 0.6937, -0.8654, 0.3086, 0.3947, -0.8654, 0.3086, 0.3947, 0.0, -1.0, 0.0, 0.0, -1.0, 0.0, 0.0, -1.0, 0.0, -0.809, 0.0, 0.5878, -0.809, 0.0, 0.5878, -0.9511, 0.0, 0.309, -0.9511, 0.0, 0.309, -0.809, 0.0, 0.5878, -0.809, 0.0, 0.5878, -0.9511, 0.0, 0.309, -0.9511, 0.0, 0.309, -0.809, 0.0, 0.5878, -0.809, 0.0, 0.5878, -0.9511, 0.0, 0.309, -0.9511, 0.0, 0.309, -0.809, 0.0, 0.5878, -0.8087, 0.00119, 0.5882, -0.9509, 0.0003891, 0.3096, -0.9511, 0.0, 0.309, -0.8087, 0.00119, 0.5882, -0.7847, -0.0969, 0.6122, -0.9334, -0.1445, 0.3284, -0.9509, 0.0003891, 0.3096, -0.7847, -0.0969, 0.6122, -0.7242, -0.2218, 0.653, -0.8839, -0.2992, 0.3593, -0.9334, -0.1445, 0.3284, -0.7242, -0.2218, 0.653, -0.694, -0.2479, 0.676, -0.8715, -0.3113, 0.3789, -0.8839, -0.2992, 0.3593, -0.694, -0.2479, 0.676, -0.694, -0.2479, 0.676, -0.8715, -0.3113, 0.3789, -0.8715, -0.3113, 0.3789, -0.694, -0.2479, 0.676, -0.694, -0.2479, 0.676, -0.8715, -0.3113, 0.3789, -0.8715, -0.3113, 0.3789, -0.694, -0.2479, 0.676, -0.694, -0.2479, 0.676, -0.8715, -0.3113, 0.3789, -0.8715, -0.3113, 0.3789, -0.694, -0.2479, 0.676, -0.694, -0.2479, 0.676, -0.8715, -0.3113, 0.3789, -0.8715, -0.3113, 0.3789, -0.694, -0.2479, 0.676, -0.694, -0.2479, 0.676, -0.8715, -0.3113, 0.3789, -0.8715, -0.3113, 0.3789, -0.6784, 0.2419, 0.6937, -0.6784, 0.2419, 0.6937, -0.8654, 0.3086, 0.3947, -0.8654, 0.3086, 0.3947, 0.0, -1.0, 0.0, 0.0, -1.0, 0.0, 0.0, -1.0, 0.0, -0.5878, 0.0, 0.809, -0.5878, 0.0, 0.809, -0.809, 0.0, 0.5878, -0.809, 0.0, 0.5878, -0.5878, 0.0, 0.809, -0.5878, 0.0, 0.809, -0.809, 0.0, 0.5878, -0.809, 0.0, 0.5878, -0.5878, 0.0, 0.809, -0.5878, 0.0, 0.809, -0.809, 0.0, 0.5878, -0.809, 0.0, 0.5878, -0.5878, 0.0, 0.809, -0.5869, 0.002178, 0.8096, -0.8087, 0.00119, 0.5882, -0.809, 0.0, 0.5878, -0.5869, 0.002178, 0.8096, -0.5648, -0.03722, 0.8244, -0.7847, -0.0969, 0.6122, -0.8087, 0.00119, 0.5882, -0.5648, -0.03722, 0.8244, -0.5064, -0.1234, 0.8534, -0.7242, -0.2218, 0.653, -0.7847, -0.0969, 0.6122, -0.5064, -0.1234, 0.8534, -0.4691, -0.1676, 0.8671, -0.694, -0.2479, 0.676, -0.7242, -0.2218, 0.653, -0.4691, -0.1676, 0.8671, -0.4691, -0.1676, 0.8671, -0.694, -0.2479, 0.676, -0.694, -0.2479, 0.676, -0.4691, -0.1676, 0.8671, -0.4691, -0.1676, 0.8671, -0.694, -0.2479, 0.676, -0.694, -0.2479, 0.676, -0.4691, -0.1676, 0.8671, -0.4691, -0.1676, 0.8671, -0.694, -0.2479, 0.676, -0.694, -0.2479, 0.676, -0.4691, -0.1676, 0.8671, -0.4691, -0.1676, 0.8671, -0.694, -0.2479, 0.676, -0.694, -0.2479, 0.676, -0.4691, -0.1676, 0.8671, -0.4691, -0.1676, 0.8671, -0.694, -0.2479, 0.676, -0.694, -0.2479, 0.676, 0.4517, -0.1614, 0.8775, 0.02156, -0.007751, 0.9997, 0.02129, -0.007654, 0.9997, 0.4517, -0.1614, 0.8775, 0.0, -1.0, 0.0, 0.0, -1.0, 0.0, 0.0, -1.0, 0.0, -0.309, 0.0, 0.9511, -0.309, 0.0, 0.9511, -0.5878, 0.0, 0.809, -0.5878, 0.0, 0.809, -0.309, 0.0, 0.9511, -0.309, 0.0, 0.9511, -0.5878, 0.0, 0.809, -0.5878, 0.0, 0.809, -0.309, 0.0, 0.9511, -0.309, 0.0, 0.9511, -0.5878, 0.0, 0.809, -0.5878, 0.0, 0.809, -0.309, 0.0, 0.9511, -0.3113, 0.002131, 0.9503, -0.5869, 0.002178, 0.8096, -0.5878, 0.0, 0.809, -0.3113, 0.002131, 0.9503, -0.2579, 0.04514, 0.9651, -0.5648, -0.03722, 0.8244, -0.5869, 0.002178, 0.8096, -0.2579, 0.04514, 0.9651, -0.1125, 0.04043, 0.9928, -0.5064, -0.1234, 0.8534, -0.5648, -0.03722, 0.8244, -0.1125, 0.04043, 0.9928, -0.3486, -0.1245, 0.929, -0.4691, -0.1676, 0.8671, -0.5064, -0.1234, 0.8534, -0.3486, -0.1245, 0.929, -0.3486, -0.1245, 0.929, -0.4691, -0.1676, 0.8671, -0.4691, -0.1676, 0.8671, -0.3486, -0.1245, 0.929, -0.3486, -0.1245, 0.929, -0.4691, -0.1676, 0.8671, -0.4691, -0.1676, 0.8671, -0.3486, -0.1245, 0.929, -0.3486, -0.1245, 0.929, -0.4691, -0.1676, 0.8671, -0.4691, -0.1676, 0.8671, -0.3486, -0.1245, 0.929, -0.3486, -0.1245, 0.929, -0.4691, -0.1676, 0.8671, -0.4691, -0.1676, 0.8671, -0.3486, -0.1245, 0.929, -0.3486, -0.1245, 0.929, -0.4691, -0.1676, 0.8671, -0.4691, -0.1676, 0.8671, -0.2289, 0.1858, 0.9556, -0.4334, 0.1546, 0.8878, -0.6784, 0.2419, 0.6937, -0.6784, 0.2419, 0.6937, 0.0, -1.0, 0.0, 0.0, -1.0, 0.0, 0.0, -1.0, 0.0, 0.0, 0.0, 1.0, 0.0, 0.0, 1.0, -0.309, 0.0, 0.9511, -0.309, 0.0, 0.9511, 0.0, 0.0, 1.0, 0.0, 0.0, 1.0, -0.309, 0.0, 0.9511, -0.309, 0.0, 0.9511, 0.0, 0.0, 1.0, 0.0, 0.0, 1.0, -0.309, 0.0, 0.9511, -0.309, 0.0, 0.9511, 0.0, 0.0, 1.0, -0.001118, 0.001292, 1.0, -0.3113, 0.002131, 0.9503, -0.309, 0.0, 0.9511, -0.001118, 0.001292, 1.0, -0.0008899, 0.1228, 0.9924, -0.2579, 0.04514, 0.9651, -0.3113, 0.002131, 0.9503, -0.4334, 0.1546, 0.8878, -0.4332, 0.1545, 0.8879, -0.6784, 0.2419, 0.6937, -0.6784, 0.2419, 0.6937, -0.4332, 0.1545, 0.8879, -0.433, 0.1545, 0.8881, -0.6784, 0.2419, 0.6937, -0.6784, 0.2419, 0.6937, -0.433, 0.1545, 0.8881, -0.4327, 0.1544, 0.8882, -0.6784, 0.2419, 0.6937, -0.6784, 0.2419, 0.6937, 0.0, -1.0, 0.0, 0.0, -1.0, 0.0, 0.0, -1.0, 0.0, 1.0, 0.0, 0.0, 1.0, 0.0, -2.401e-09, 0.9511, 0.0, 0.309, 0.9511, 0.0, 0.309, 1.0, 0.0, -2.401e-09, 1.0, 0.0, 0.0, 0.9511, 0.0, 0.309, 0.9511, 0.0, 0.309, 1.0, 0.0, 0.0, 1.0, 0.0, 0.0, 0.9511, 0.0, 0.309, 0.9511, 0.0, 0.309, 1.0, 0.0, 0.0, 1.0, 5.096e-05, 0.0, 0.9509, 0.0002402, 0.3094, 0.9511, 0.0, 0.309, 0.0, -1.0, 0.0, 0.0, -1.0, 0.0, 0.0, -1.0, 0.0, 0.309, 0.0, 0.9511, 0.309, 0.0, 0.9511, 0.0, 0.0, 1.0, 0.0, 0.0, 1.0, 0.309, 0.0, 0.9511, 0.309, 0.0, 0.9511, 0.0, 0.0, 1.0, 0.0, 0.0, 1.0, 0.309, 0.0, 0.9511, 0.309, 0.0, 0.9511, 0.0, 0.0, 1.0, 0.0, 0.0, 1.0, 0.309, 0.0, 0.9511, 0.3105, 0.001318, 0.9506, -0.001118, 0.001292, 1.0, 0.0, 0.0, 1.0, 0.3105, 0.001318, 0.9506, 0.2562, 0.0493, 0.9654, -0.0008899, 0.1228, 0.9924, -0.001118, 0.001292, 1.0, 1.0, 5.096e-05, 0.0, 0.9874, -0.1585, 6.612e-05, 0.9329, -0.1398, 0.332, 0.9509, 0.0002402, 0.3094, -0.4327, 0.1544, 0.8882, -0.4325, 0.1543, 0.8883, -0.6784, 0.2419, 0.6937, -0.6784, 0.2419, 0.6937, -0.4325, 0.1543, 0.8883, -0.4323, 0.1542, 0.8884, -0.6784, 0.2419, 0.6937, -0.6784, 0.2419, 0.6937, 0.2562, 0.0493, 0.9654, 0.1111, 0.04555, 0.9928, -0.2289, 0.1858, 0.9556, -0.0008899, 0.1228, 0.9924, 0.1111, 0.04555, 0.9928, 0.02074, -0.007458, 0.9998, -0.4334, 0.1546, 0.8878, -0.2289, 0.1858, 0.9556, 0.02074, -0.007458, 0.9998, 0.02102, -0.007556, 0.9998, -0.4332, 0.1545, 0.8879, -0.4334, 0.1546, 0.8878, 0.02102, -0.007556, 0.9998, 0.02129, -0.007654, 0.9997, -0.433, 0.1545, 0.8881, -0.4332, 0.1545, 0.8879, 0.02129, -0.007654, 0.9997, 0.02156, -0.007751, 0.9997, -0.4327, 0.1544, 0.8882, -0.433, 0.1545, 0.8881, 0.0, -1.0, 0.0, 0.0, -1.0, 0.0, 0.0, -1.0, 0.0, 0.5878, 0.0, 0.809, 0.5878, 0.0, 0.809, 0.309, 0.0, 0.9511, 0.309, 0.0, 0.9511, 0.5878, 0.0, 0.809, 0.5878, 0.0, 0.809, 0.309, 0.0, 0.9511, 0.309, 0.0, 0.9511, 0.5878, 0.0, 0.809, 0.5878, 0.0, 0.809, 0.309, 0.0, 0.9511, 0.309, 0.0, 0.9511, 0.5878, 0.0, 0.809, 0.5873, 0.001346, 0.8094, 0.3105, 0.001318, 0.9506, 0.309, 0.0, 0.9511, 0.5873, 0.001346, 0.8094, 0.5621, -0.0308, 0.8265, 0.2562, 0.0493, 0.9654, 0.3105, 0.001318, 0.9506, 0.02156, -0.007751, 0.9997, 0.02184, -0.007848, 0.9997, -0.4325, 0.1543, 0.8883, -0.4327, 0.1544, 0.8882, 0.02184, -0.007848, 0.9997, 0.0219, -0.007892, 0.9997, -0.4323, 0.1542, 0.8884, -0.4325, 0.1543, 0.8883, -0.1088, 0.04304, -0.9931, 0.2413, 0.1906, -0.9516, -0.0004247, 0.1267, -0.9919, -0.2547, 0.04766, -0.9658, 0.3081, 0.11, -0.945, 0.4503, 0.1606, -0.8783, 0.2413, 0.1906, -0.9516, -0.1088, 0.04304, -0.9931, 0.3076, 0.1098, -0.9452, 0.4501, 0.1606, -0.8785, 0.4503, 0.1606, -0.8783, 0.3081, 0.11, -0.945, 0.307, 0.1096, -0.9454, 0.4498, 0.1605, -0.8786, 0.4501, 0.1606, -0.8785, 0.3076, 0.1098, -0.9452, 0.3065, 0.1094, -0.9456, 0.4496, 0.1604, -0.8787, 0.4498, 0.1605, -0.8786, 0.307, 0.1096, -0.9454, 0.306, 0.1092, -0.9458, 0.4493, 0.1603, -0.8789, 0.4496, 0.1604, -0.8787, 0.3065, 0.1094, -0.9456, 0.3057, 0.1091, -0.9459, 0.4492, 0.1602, -0.879, 0.4493, 0.1603, -0.8789, 0.306, 0.1092, -0.9458, 0.4517, -0.1614, 0.8775, 0.02074, -0.007458, 0.9998, 0.1111, 0.04555, 0.9928, 0.495, -0.1131, 0.8615, 0.4503, 0.1606, -0.8783, 0.6941, 0.2475, -0.676, 0.6941, 0.2475, -0.676, 0.2413, 0.1906, -0.9516, 0.4501, 0.1606, -0.8785, 0.6941, 0.2475, -0.676, 0.6941, 0.2475, -0.676, 0.4503, 0.1606, -0.8783, 0.4498, 0.1605, -0.8786, 0.6941, 0.2475, -0.676, 0.6941, 0.2475, -0.676, 0.4501, 0.1606, -0.8785, 0.4496, 0.1604, -0.8787, 0.6941, 0.2475, -0.676, 0.6941, 0.2475, -0.676, 0.4498, 0.1605, -0.8786, 0.4493, 0.1603, -0.8789, 0.6941, 0.2475, -0.676, 0.6941, 0.2475, -0.676, 0.4496, 0.1604, -0.8787, 0.4492, 0.1602, -0.879, 0.6941, 0.2475, -0.676, 0.6941, 0.2475, -0.676, 0.4493, 0.1603, -0.8789, 0.4517, -0.1614, 0.8775, 0.02102, -0.007556, 0.9998, 0.02074, -0.007458, 0.9998, 0.4517, -0.1614, 0.8775, 0.6941, 0.2475, -0.676, 0.8716, 0.3109, -0.3789, 0.8716, 0.3109, -0.3789, 0.6941, 0.2475, -0.676, 0.6941, 0.2475, -0.676, 0.8716, 0.3109, -0.3789, 0.8716, 0.3109, -0.3789, 0.6941, 0.2475, -0.676, 0.6941, 0.2475, -0.676, 0.8716, 0.3109, -0.3789, 0.8716, 0.3109, -0.3789, 0.6941, 0.2475, -0.676, 0.6941, 0.2475, -0.676, 0.8716, 0.3109, -0.3789, 0.8716, 0.3109, -0.3789, 0.6941, 0.2475, -0.676, 0.6941, 0.2475, -0.676, 0.8716, 0.3109, -0.3789, 0.8716, 0.3109, -0.3789, 0.6941, 0.2475, -0.676, 0.6941, 0.2475, -0.676, 0.8716, 0.3109, -0.3789, 0.8716, 0.3109, -0.3789, 0.6941, 0.2475, -0.676, 0.6782, -0.2423, 0.6937, 0.4517, -0.1614, 0.8775, 0.4517, -0.1614, 0.8775, 0.6782, -0.2423, 0.6937, 0.8716, 0.3109, -0.3789, 0.9419, 0.3359, 4.839e-09, 0.9419, 0.3359, 0.0, 0.8716, 0.3109, -0.3789, 0.8716, 0.3109, -0.3789, 0.9419, 0.3359, -4.839e-09, 0.9419, 0.3359, 4.839e-09, 0.8716, 0.3109, -0.3789, 0.8716, 0.3109, -0.3789, 0.9419, 0.3359, 4.839e-09, 0.9419, 0.3359, -4.839e-09, 0.8716, 0.3109, -0.3789, 0.8716, 0.3109, -0.3789, 0.9419, 0.3359, 0.0, 0.9419, 0.3359, 4.839e-09, 0.8716, 0.3109, -0.3789, 0.8716, 0.3109, -0.3789, 0.9419, 0.3359, 0.0, 0.9419, 0.3359, 0.0, 0.8716, 0.3109, -0.3789, 0.8716, 0.3109, -0.3789, 0.9419, 0.3359, 0.0, 0.9419, 0.3359, 0.0, 0.8716, 0.3109, -0.3789, 0.6782, -0.2423, 0.6937, 0.4517, -0.1614, 0.8775, 0.4517, -0.1614, 0.8775, 0.6782, -0.2423, 0.6937, 0.9419, 0.3359, 4.839e-09, 0.8716, 0.3109, 0.3789, 0.8716, 0.3109, 0.3789, 0.9419, 0.3359, 0.0, 0.9419, 0.3359, -4.839e-09, 0.8716, 0.3109, 0.3789, 0.8716, 0.3109, 0.3789, 0.9419, 0.3359, 4.839e-09, 0.9419, 0.3359, 4.839e-09, 0.8716, 0.3109, 0.3789, 0.8716, 0.3109, 0.3789, 0.9419, 0.3359, -4.839e-09, 0.9419, 0.3359, 0.0, 0.8716, 0.3109, 0.3789, 0.8716, 0.3109, 0.3789, 0.9419, 0.3359, 4.839e-09, 0.9419, 0.3359, 0.0, 0.8716, 0.3109, 0.3789, 0.8716, 0.3109, 0.3789, 0.9419, 0.3359, 0.0, 0.9419, 0.3359, 0.0, 0.8716, 0.3109, 0.3789, 0.8716, 0.3109, 0.3789, 0.9419, 0.3359, 0.0, 0.4517, -0.1614, 0.8775, 0.02184, -0.007848, 0.9997, 0.02156, -0.007751, 0.9997, 0.4517, -0.1614, 0.8775, 0.8716, 0.3109, 0.3789, 0.6941, 0.2475, 0.676, 0.6941, 0.2475, 0.676, 0.8716, 0.3109, 0.3789, 0.8716, 0.3109, 0.3789, 0.6941, 0.2475, 0.676, 0.6941, 0.2475, 0.676, 0.8716, 0.3109, 0.3789, 0.8716, 0.3109, 0.3789, 0.6941, 0.2475, 0.676, 0.6941, 0.2475, 0.676, 0.8716, 0.3109, 0.3789, 0.8716, 0.3109, 0.3789, 0.6941, 0.2475, 0.676, 0.6941, 0.2475, 0.676, 0.8716, 0.3109, 0.3789, 0.8716, 0.3109, 0.3789, 0.6941, 0.2475, 0.676, 0.6941, 0.2475, 0.676, 0.8716, 0.3109, 0.3789, 0.8716, 0.3109, 0.3789, 0.6941, 0.2475, 0.676, 0.6941, 0.2475, 0.676, 0.8716, 0.3109, 0.3789, 0.4517, -0.1614, 0.8775, 0.0219, -0.007892, 0.9997, 0.02184, -0.007848, 0.9997, 0.4517, -0.1614, 0.8775, 0.6941, 0.2475, 0.676, 0.4503, 0.1606, 0.8783, 0.2373, 0.1881, 0.9531, 0.6941, 0.2475, 0.676, 0.6941, 0.2475, 0.676, 0.4501, 0.1606, 0.8785, 0.4503, 0.1606, 0.8783, 0.6941, 0.2475, 0.676, 0.6941, 0.2475, 0.676, 0.4498, 0.1605, 0.8786, 0.4501, 0.1606, 0.8785, 0.6941, 0.2475, 0.676, 0.6941, 0.2475, 0.676, 0.4496, 0.1604, 0.8787, 0.4498, 0.1605, 0.8786, 0.6941, 0.2475, 0.676, 0.6941, 0.2475, 0.676, 0.4493, 0.1603, 0.8789, 0.4496, 0.1604, 0.8787, 0.6941, 0.2475, 0.676, 0.6941, 0.2475, 0.676, 0.4492, 0.1602, 0.879, 0.4493, 0.1603, 0.8789, 0.6941, 0.2475, 0.676, 0.2373, 0.1881, 0.9531, -0.1125, 0.04043, 0.9928, -0.2579, 0.04514, 0.9651, -0.0008899, 0.1228, 0.9924, 0.4503, 0.1606, 0.8783, 0.3081, 0.11, 0.945, -0.1125, 0.04043, 0.9928, 0.2373, 0.1881, 0.9531, 0.4501, 0.1606, 0.8785, 0.3076, 0.1098, 0.9452, 0.3081, 0.11, 0.945, 0.4503, 0.1606, 0.8783, 0.4498, 0.1605, 0.8786, 0.307, 0.1096, 0.9454, 0.3076, 0.1098, 0.9452, 0.4501, 0.1606, 0.8785, 0.4496, 0.1604, 0.8787, 0.3065, 0.1094, 0.9456, 0.307, 0.1096, 0.9454, 0.4498, 0.1605, 0.8786, 0.4493, 0.1603, 0.8789, 0.306, 0.1092, 0.9458, 0.3065, 0.1094, 0.9456, 0.4496, 0.1604, 0.8787, 0.4492, 0.1602, 0.879, 0.3057, 0.1091, 0.9459, 0.306, 0.1092, 0.9458, 0.4493, 0.1603, 0.8789, 0.1081, 0.04765, -0.993, 0.4963, -0.1134, -0.8607, 0.5633, -0.03104, -0.8257, 0.2535, 0.05137, -0.966, 0.02074, -0.007458, -0.9998, 0.4517, -0.1614, -0.8775, 0.4963, -0.1134, -0.8607, 0.1081, 0.04765, -0.993, 0.02102, -0.007556, -0.9998, 0.4517, -0.1614, -0.8775, 0.4517, -0.1614, -0.8775, 0.02074, -0.007458, -0.9998, 0.02129, -0.007654, -0.9997, 0.4517, -0.1614, -0.8775, 0.4517, -0.1614, -0.8775, 0.02102, -0.007556, -0.9998, 0.02156, -0.007751, -0.9997, 0.4517, -0.1614, -0.8775, 0.4517, -0.1614, -0.8775, 0.02129, -0.007654, -0.9997, 0.02184, -0.007848, -0.9997, 0.4517, -0.1614, -0.8775, 0.4517, -0.1614, -0.8775, 0.02156, -0.007751, -0.9997, 0.02191, -0.007874, -0.9997, 0.4517, -0.1614, -0.8775, 0.4517, -0.1614, -0.8775, 0.02184, -0.007848, -0.9997, 0.4963, -0.1134, -0.8607, 0.7154, -0.2123, -0.6657, 0.7832, -0.09047, -0.6151, 0.5633, -0.03104, -0.8257, 0.4517, -0.1614, -0.8775, 0.6782, -0.2423, -0.6937, 0.7154, -0.2123, -0.6657, 0.4963, -0.1134, -0.8607, 0.4517, -0.1614, -0.8775, 0.6782, -0.2423, -0.6937, 0.6782, -0.2423, -0.6937, 0.4517, -0.1614, -0.8775, 0.4517, -0.1614, -0.8775, 0.6782, -0.2423, -0.6937, 0.6782, -0.2423, -0.6937, 0.4517, -0.1614, -0.8775, 0.4517, -0.1614, -0.8775, 0.6782, -0.2423, -0.6937, 0.6782, -0.2423, -0.6937, 0.4517, -0.1614, -0.8775, 0.4517, -0.1614, -0.8775, 0.6782, -0.2423, -0.6937, 0.6782, -0.2423, -0.6937, 0.4517, -0.1614, -0.8775, 0.4517, -0.1614, -0.8775, 0.6782, -0.2423, -0.6937, 0.6782, -0.2423, -0.6937, 0.4517, -0.1614, -0.8775, 0.7154, -0.2123, -0.6657, 0.8815, -0.2926, -0.3707, 0.9332, -0.1389, -0.3314, 0.7832, -0.09047, -0.6151, 0.6782, -0.2423, -0.6937, 0.8653, -0.3091, -0.3947, 0.8815, -0.2926, -0.3707, 0.7154, -0.2123, -0.6657, 0.6782, -0.2423, -0.6937, 0.8653, -0.3091, -0.3947, 0.8653, -0.3091, -0.3947, 0.6782, -0.2423, -0.6937, 0.6782, -0.2423, -0.6937, 0.8653, -0.3091, -0.3947, 0.8653, -0.3091, -0.3947, 0.6782, -0.2423, -0.6937, 0.6782, -0.2423, -0.6937, 0.8653, -0.3091, -0.3947, 0.8653, -0.3091, -0.3947, 0.6782, -0.2423, -0.6937, 0.6782, -0.2423, -0.6937, 0.8653, -0.3091, -0.3947, 0.8653, -0.3091, -0.3947, 0.6782, -0.2423, -0.6937, 0.6782, -0.2423, -0.6937, 0.8653, -0.3091, -0.3947, 0.8653, -0.3091, -0.3947, 0.6782, -0.2423, -0.6937, 0.8815, -0.2926, -0.3707, 0.9457, -0.3251, 1.448e-08, 0.9874, -0.1585, 6.612e-05, 0.9332, -0.1389, -0.3314, 0.8653, -0.3091, -0.3947, 0.9417, -0.3364, 1.94e-08, 0.9457, -0.3251, 1.448e-08, 0.8815, -0.2926, -0.3707, 0.8653, -0.3091, -0.3947, 0.9417, -0.3364, -6.305e-08, 0.9417, -0.3364, 1.94e-08, 0.8653, -0.3091, -0.3947, 0.8653, -0.3091, -0.3947, 0.9417, -0.3364, -7.275e-08, 0.9417, -0.3364, -6.305e-08, 0.8653, -0.3091, -0.3947, 0.8653, -0.3091, -0.3947, 0.9417, -0.3364, 0.0, 0.9417, -0.3364, -7.275e-08, 0.8653, -0.3091, -0.3947, 0.8653, -0.3091, -0.3947, 0.9417, -0.3364, 4.85e-09, 0.9417, -0.3364, 0.0, 0.8653, -0.3091, -0.3947, 0.8653, -0.3091, -0.3947, 0.9417, -0.3364, 0.0, 0.9417, -0.3364, 4.85e-09, 0.8653, -0.3091, -0.3947, 0.9457, -0.3251, 1.448e-08, 0.8809, -0.2935, 0.3712, 0.9329, -0.1398, 0.332, 0.9874, -0.1585, 6.612e-05, 0.9417, -0.3364, 1.94e-08, 0.8653, -0.3091, 0.3947, 0.8809, -0.2935, 0.3712, 0.9457, -0.3251, 1.448e-08, 0.9417, -0.3364, -6.305e-08, 0.8653, -0.3091, 0.3947, 0.8653, -0.3091, 0.3947, 0.9417, -0.3364, 1.94e-08, 0.9417, -0.3364, -7.275e-08, 0.8653, -0.3091, 0.3947, 0.8653, -0.3091, 0.3947, 0.9417, -0.3364, -6.305e-08, 0.9417, -0.3364, 0.0, 0.8653, -0.3091, 0.3947, 0.8653, -0.3091, 0.3947, 0.9417, -0.3364, -7.275e-08, 0.9417, -0.3364, 4.85e-09, 0.8653, -0.3091, 0.3947, 0.8653, -0.3091, 0.3947, 0.9417, -0.3364, 0.0, 0.9417, -0.3364, 0.0, 0.8653, -0.3091, 0.3947, 0.8653, -0.3091, 0.3947, 0.9417, -0.3364, 4.85e-09, 0.8809, -0.2935, 0.3712, 0.7143, -0.2128, 0.6667, 0.7822, -0.09098, 0.6163, 0.9329, -0.1398, 0.332, 0.8653, -0.3091, 0.3947, 0.6782, -0.2423, 0.6937, 0.7143, -0.2128, 0.6667, 0.8809, -0.2935, 0.3712, 0.8653, -0.3091, 0.3947, 0.6782, -0.2423, 0.6937, 0.6782, -0.2423, 0.6937, 0.8653, -0.3091, 0.3947, 0.8653, -0.3091, 0.3947, 0.6782, -0.2423, 0.6937, 0.6782, -0.2423, 0.6937, 0.8653, -0.3091, 0.3947, 0.8653, -0.3091, 0.3947, 0.6782, -0.2423, 0.6937, 0.6782, -0.2423, 0.6937, 0.8653, -0.3091, 0.3947, 0.8653, -0.3091, 0.3947, 0.6782, -0.2423, 0.6937, 0.6782, -0.2423, 0.6937, 0.8653, -0.3091, 0.3947, 0.8653, -0.3091, 0.3947, 0.6782, -0.2423, 0.6937, 0.6782, -0.2423, 0.6937, 0.8653, -0.3091, 0.3947, 0.7143, -0.2128, 0.6667, 0.495, -0.1131, 0.8615, 0.5621, -0.0308, 0.8265, 0.7822, -0.09098, 0.6163, 0.6782, -0.2423, 0.6937, 0.4517, -0.1614, 0.8775, 0.495, -0.1131, 0.8615, 0.7143, -0.2128, 0.6667, -0.4169, 0.9036, 0.09816, -0.4959, 0.8683, -0.01271, -0.4959, 0.8683, -0.01269, -0.4169, 0.9036, 0.09817, -0.4959, 0.8683, -0.01271, -0.4099, 0.8972, -0.1645, -0.4099, 0.8972, -0.1645, -0.4959, 0.8683, -0.01269, -0.4099, 0.8972, -0.1645, -0.2408, 0.9089, -0.3406, -0.2408, 0.9089, -0.3406, -0.4099, 0.8972, -0.1645, -0.4169, 0.9036, 0.09817, -0.2599, 0.9355, 0.2395, -0.2599, 0.9355, 0.2395, -0.4169, 0.9036, 0.09816, -0.2599, 0.9355, 0.2395, -0.1807, 0.9267, 0.3296, -0.1807, 0.9267, 0.3296, -0.2599, 0.9355, 0.2395, -0.1606, 0.8909, -0.4249, -0.2408, 0.9089, -0.3406, -0.2408, 0.9089, -0.3406, -0.1606, 0.8909, -0.4249, -0.2289, 0.1858, 0.9556, 0.2373, 0.1881, 0.9531, -0.0008899, 0.1228, 0.9924, -0.0004247, 0.1267, -0.9919, 0.2413, 0.1906, -0.9516, -0.2323, 0.1879, -0.9543])] * 3)])

# ---- objects
ob_slingshot = bpy.data.objects.new('Slingshot', me_mesh_001)

# ---- transforms, parenting, visibility, modifiers, constraints
ob_slingshot.location = (0.0, 0.0, 0.0)
ob_slingshot.rotation_euler = (1.571, 0.0, 2.194e-16)
ob_slingshot.scale = (0.1, 0.1, 0.1)
ob_slingshot.color = (0.8, 0.8, 0.8, 1.0)
ob_slingshot.lineart.crease_threshold = 0.0

# ---- collection membership
col_collection.objects.link(ob_slingshot)

# ---- scene / render settings (as saved in the file)
scene.frame_start = 1; scene.frame_end = 250; scene.frame_set(0)
scene.render.engine = 'BLENDER_EEVEE_NEXT'
scene.render.fps = 30
scene.cycles.use_denoising = False
scene.cycles.samples = 128
scene.cycles.sampling_pattern = 'TABULATED_SOBOL'
scene.cycles.use_adaptive_sampling = False
scene.cycles.use_light_tree = False
scene.view_settings.view_transform = 'Filmic'
bpy.context.view_layer.update()

# ---- added for rendering (the .blend has no active camera and no usable light): camera, sun
cam_auto = bpy.data.cameras.new('AutoCamera')
cam_auto.lens = 50.0
cam_auto.sensor_width = 36.0
cam_auto.clip_end = 1000.0
ob_auto_camera = bpy.data.objects.new('AutoCamera', cam_auto)
scene.collection.objects.link(ob_auto_camera)
ob_auto_camera.location = (0.93993, -1.12645, 0.76046)
ob_auto_camera.rotation_euler = (1.09748, -7.21219e-08, 0.694738)
scene.camera = ob_auto_camera
light_auto_sun = bpy.data.lights.new('AutoSun', 'SUN')
light_auto_sun.energy = 3.0
light_auto_sun.angle = 0.0523599
ob_auto_sun = bpy.data.objects.new('AutoSun', light_auto_sun)
scene.collection.objects.link(ob_auto_sun)
ob_auto_sun.rotation_euler = (0.872665, 0.174533, 0.523599)
bpy.context.view_layer.update()
